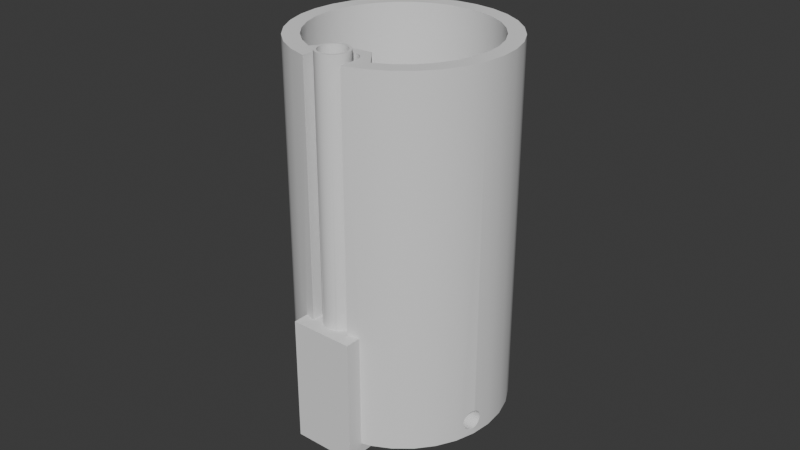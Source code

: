 # Source: can_backup.blend  (saved by Blender 4.3.34; exported with 4.5.12 LTS)
import bpy
from mathutils import Matrix  # noqa: F401  (used for matrix-valued properties, if any)

bpy.ops.wm.read_factory_settings(use_empty=True)
scene = bpy.context.scene
scene.name = 'Scene'

# ---- collections
col_collection = bpy.data.collections.new('Collection'); scene.collection.children.link(col_collection)
col_boolean_cutters = bpy.data.collections.new('boolean_cutters'); scene.collection.children.link(col_boolean_cutters)
col_boolean_cutters.hide_render = True
col_cutters = bpy.data.collections.new('Cutters'); scene.collection.children.link(col_cutters)
col_cutters.hide_render = True
col_don_tgetlost = bpy.data.collections.new("don'tgetlost"); scene.collection.children.link(col_don_tgetlost)

# ---- node groups
ng_smooth_by_angle_005 = bpy.data.node_groups.new('Smooth by Angle.005', 'GeometryNodeTree')
_s = ng_smooth_by_angle_005.interface.new_socket(name='Mesh', in_out='OUTPUT', socket_type='NodeSocketGeometry')
_s = ng_smooth_by_angle_005.interface.new_socket(name='Mesh', in_out='INPUT', socket_type='NodeSocketGeometry')
_s = ng_smooth_by_angle_005.interface.new_socket(name='Angle', in_out='INPUT', socket_type='NodeSocketFloat')
_s.subtype = 'ANGLE'
_s.default_value = 0.5236
_s.min_value = 0.0
_s.max_value = 3.142
_s.description = 'Maximum face angle for smooth edges'
_s = ng_smooth_by_angle_005.interface.new_socket(name='Ignore Sharpness', in_out='INPUT', socket_type='NodeSocketBool')
_s.force_non_field = True
ng_smooth_by_angle_005.description = 'Set the sharpness of mesh edges based on the angle between the neighboring faces'
_N = ng_smooth_by_angle_005.nodes; _L = ng_smooth_by_angle_005.links
n0 = _N.new('GeometryNodeSetShadeSmooth'); n0.name = 'Set Shade Smooth'; n0.location = (120, -80)
n0.domain = 'EDGE'
n1 = _N.new('GeometryNodeSetShadeSmooth'); n1.name = 'Set Shade Smooth.001'; n1.location = (300, -80)
n2 = _N.new('NodeGroupOutput'); n2.name = 'Group Output'; n2.location = (480, -80)
n3 = _N.new('GeometryNodeInputMeshEdgeAngle'); n3.name = 'Edge Angle'; n3.location = (-440, -240)
n4 = _N.new('NodeGroupInput'); n4.name = 'Group Input'; n4.location = (-80, -80)
n5 = _N.new('GeometryNodeInputEdgeSmooth'); n5.name = 'Is Edge Smooth'; n5.location = (-260, -120)
n6 = _N.new('GeometryNodeInputShadeSmooth'); n6.name = 'Is Shade Smooth'; n6.location = (-440, -397)
n7 = _N.new('FunctionNodeCompare'); n7.name = 'Compare'; n7.location = (-260, -260)
n7.operation = 'LESS_EQUAL'
n7.inputs[6].default_value = (0.0, 0.0, 0.0, 0.0)
n7.inputs[7].default_value = (0.0, 0.0, 0.0, 0.0)
n8 = _N.new('FunctionNodeBooleanMath'); n8.name = 'Boolean Math.001'; n8.location = (-80, -260)
n9 = _N.new('NodeGroupInput'); n9.name = 'Group Input.001'; n9.location = (-440, -329)
n10 = _N.new('NodeGroupInput'); n10.name = 'Group Input.002'; n10.location = (-259, -189)
n11 = _N.new('FunctionNodeBooleanMath'); n11.name = 'Boolean Math'; n11.location = (-80, -149)
n11.operation = 'OR'
n12 = _N.new('FunctionNodeBooleanMath'); n12.name = 'Boolean Math.002'; n12.location = (-260, -380)
n12.operation = 'OR'
n13 = _N.new('NodeGroupInput'); n13.name = 'Group Input.003'; n13.location = (-440, -460)
_L.new(n3.outputs[0], n7.inputs[0])
_L.new(n1.outputs[0], n2.inputs[0])
_L.new(n9.outputs[1], n7.inputs[1])
_L.new(n7.outputs[0], n8.inputs[0])
_L.new(n4.outputs[0], n0.inputs[0])
_L.new(n0.outputs[0], n1.inputs[0])
_L.new(n8.outputs[0], n0.inputs[2])
_L.new(n10.outputs[2], n11.inputs[1])
_L.new(n5.outputs[0], n11.inputs[0])
_L.new(n11.outputs[0], n0.inputs[1])
_L.new(n13.outputs[2], n12.inputs[1])
_L.new(n6.outputs[0], n12.inputs[0])
_L.new(n12.outputs[0], n8.inputs[1])
n2.is_active_output = True
ng_smooth_by_angle_006 = bpy.data.node_groups.new('Smooth by Angle.006', 'GeometryNodeTree')
_s = ng_smooth_by_angle_006.interface.new_socket(name='Mesh', in_out='OUTPUT', socket_type='NodeSocketGeometry')
_s = ng_smooth_by_angle_006.interface.new_socket(name='Mesh', in_out='INPUT', socket_type='NodeSocketGeometry')
_s = ng_smooth_by_angle_006.interface.new_socket(name='Angle', in_out='INPUT', socket_type='NodeSocketFloat')
_s.subtype = 'ANGLE'
_s.default_value = 0.5236
_s.min_value = 0.0
_s.max_value = 3.142
_s.description = 'Maximum face angle for smooth edges'
_s = ng_smooth_by_angle_006.interface.new_socket(name='Ignore Sharpness', in_out='INPUT', socket_type='NodeSocketBool')
_s.force_non_field = True
ng_smooth_by_angle_006.description = 'Set the sharpness of mesh edges based on the angle between the neighboring faces'
_N = ng_smooth_by_angle_006.nodes; _L = ng_smooth_by_angle_006.links
n0 = _N.new('GeometryNodeSetShadeSmooth'); n0.name = 'Set Shade Smooth'; n0.location = (120, -80)
n0.domain = 'EDGE'
n1 = _N.new('GeometryNodeSetShadeSmooth'); n1.name = 'Set Shade Smooth.001'; n1.location = (300, -80)
n2 = _N.new('NodeGroupOutput'); n2.name = 'Group Output'; n2.location = (480, -80)
n3 = _N.new('GeometryNodeInputMeshEdgeAngle'); n3.name = 'Edge Angle'; n3.location = (-440, -240)
n4 = _N.new('NodeGroupInput'); n4.name = 'Group Input'; n4.location = (-80, -80)
n5 = _N.new('GeometryNodeInputEdgeSmooth'); n5.name = 'Is Edge Smooth'; n5.location = (-260, -120)
n6 = _N.new('GeometryNodeInputShadeSmooth'); n6.name = 'Is Shade Smooth'; n6.location = (-440, -397)
n7 = _N.new('FunctionNodeCompare'); n7.name = 'Compare'; n7.location = (-260, -260)
n7.operation = 'LESS_EQUAL'
n7.inputs[6].default_value = (0.0, 0.0, 0.0, 0.0)
n7.inputs[7].default_value = (0.0, 0.0, 0.0, 0.0)
n8 = _N.new('FunctionNodeBooleanMath'); n8.name = 'Boolean Math.001'; n8.location = (-80, -260)
n9 = _N.new('NodeGroupInput'); n9.name = 'Group Input.001'; n9.location = (-440, -329)
n10 = _N.new('NodeGroupInput'); n10.name = 'Group Input.002'; n10.location = (-259, -189)
n11 = _N.new('FunctionNodeBooleanMath'); n11.name = 'Boolean Math'; n11.location = (-80, -149)
n11.operation = 'OR'
n12 = _N.new('FunctionNodeBooleanMath'); n12.name = 'Boolean Math.002'; n12.location = (-260, -380)
n12.operation = 'OR'
n13 = _N.new('NodeGroupInput'); n13.name = 'Group Input.003'; n13.location = (-440, -460)
_L.new(n3.outputs[0], n7.inputs[0])
_L.new(n1.outputs[0], n2.inputs[0])
_L.new(n9.outputs[1], n7.inputs[1])
_L.new(n7.outputs[0], n8.inputs[0])
_L.new(n4.outputs[0], n0.inputs[0])
_L.new(n0.outputs[0], n1.inputs[0])
_L.new(n8.outputs[0], n0.inputs[2])
_L.new(n10.outputs[2], n11.inputs[1])
_L.new(n5.outputs[0], n11.inputs[0])
_L.new(n11.outputs[0], n0.inputs[1])
_L.new(n13.outputs[2], n12.inputs[1])
_L.new(n6.outputs[0], n12.inputs[0])
_L.new(n12.outputs[0], n8.inputs[1])
n2.is_active_output = True
ng_smooth_by_angle = bpy.data.node_groups.new('Smooth by Angle', 'GeometryNodeTree')
_s = ng_smooth_by_angle.interface.new_socket(name='Mesh', in_out='OUTPUT', socket_type='NodeSocketGeometry')
_s = ng_smooth_by_angle.interface.new_socket(name='Mesh', in_out='INPUT', socket_type='NodeSocketGeometry')
_s = ng_smooth_by_angle.interface.new_socket(name='Angle', in_out='INPUT', socket_type='NodeSocketFloat')
_s.subtype = 'ANGLE'
_s.default_value = 0.5236
_s.min_value = 0.0
_s.max_value = 3.142
_s.description = 'Maximum face angle for smooth edges'
_s = ng_smooth_by_angle.interface.new_socket(name='Ignore Sharpness', in_out='INPUT', socket_type='NodeSocketBool')
_s.force_non_field = True
ng_smooth_by_angle.description = 'Set the sharpness of mesh edges based on the angle between the neighboring faces'
ng_smooth_by_angle.is_modifier = True
_N = ng_smooth_by_angle.nodes; _L = ng_smooth_by_angle.links
n0 = _N.new('GeometryNodeSetShadeSmooth'); n0.name = 'Set Shade Smooth'; n0.location = (120, -80)
n0.domain = 'EDGE'
n1 = _N.new('GeometryNodeSetShadeSmooth'); n1.name = 'Set Shade Smooth.001'; n1.location = (300, -80)
n2 = _N.new('NodeGroupOutput'); n2.name = 'Group Output'; n2.location = (480, -80)
n3 = _N.new('GeometryNodeInputMeshEdgeAngle'); n3.name = 'Edge Angle'; n3.location = (-440, -240)
n4 = _N.new('NodeGroupInput'); n4.name = 'Group Input'; n4.location = (-80, -80)
n5 = _N.new('GeometryNodeInputEdgeSmooth'); n5.name = 'Is Edge Smooth'; n5.location = (-260, -120)
n6 = _N.new('GeometryNodeInputShadeSmooth'); n6.name = 'Is Shade Smooth'; n6.location = (-440, -397)
n7 = _N.new('FunctionNodeCompare'); n7.name = 'Compare'; n7.location = (-260, -260)
n7.operation = 'LESS_EQUAL'
n7.inputs[6].default_value = (0.0, 0.0, 0.0, 0.0)
n7.inputs[7].default_value = (0.0, 0.0, 0.0, 0.0)
n8 = _N.new('FunctionNodeBooleanMath'); n8.name = 'Boolean Math.001'; n8.location = (-80, -260)
n9 = _N.new('NodeGroupInput'); n9.name = 'Group Input.001'; n9.location = (-440, -329)
n10 = _N.new('NodeGroupInput'); n10.name = 'Group Input.002'; n10.location = (-259, -189)
n11 = _N.new('FunctionNodeBooleanMath'); n11.name = 'Boolean Math'; n11.location = (-80, -149)
n11.operation = 'OR'
n12 = _N.new('FunctionNodeBooleanMath'); n12.name = 'Boolean Math.002'; n12.location = (-260, -380)
n12.operation = 'OR'
n13 = _N.new('NodeGroupInput'); n13.name = 'Group Input.003'; n13.location = (-440, -460)
_L.new(n3.outputs[0], n7.inputs[0])
_L.new(n1.outputs[0], n2.inputs[0])
_L.new(n9.outputs[1], n7.inputs[1])
_L.new(n7.outputs[0], n8.inputs[0])
_L.new(n4.outputs[0], n0.inputs[0])
_L.new(n0.outputs[0], n1.inputs[0])
_L.new(n8.outputs[0], n0.inputs[2])
_L.new(n10.outputs[2], n11.inputs[1])
_L.new(n5.outputs[0], n11.inputs[0])
_L.new(n11.outputs[0], n0.inputs[1])
_L.new(n13.outputs[2], n12.inputs[1])
_L.new(n6.outputs[0], n12.inputs[0])
_L.new(n12.outputs[0], n8.inputs[1])
n2.is_active_output = True
ng_smooth_by_angle_004 = bpy.data.node_groups.new('Smooth by Angle.004', 'GeometryNodeTree')
_s = ng_smooth_by_angle_004.interface.new_socket(name='Mesh', in_out='OUTPUT', socket_type='NodeSocketGeometry')
_s = ng_smooth_by_angle_004.interface.new_socket(name='Mesh', in_out='INPUT', socket_type='NodeSocketGeometry')
_s = ng_smooth_by_angle_004.interface.new_socket(name='Angle', in_out='INPUT', socket_type='NodeSocketFloat')
_s.subtype = 'ANGLE'
_s.default_value = 0.5236
_s.min_value = 0.0
_s.max_value = 3.142
_s.description = 'Maximum face angle for smooth edges'
_s = ng_smooth_by_angle_004.interface.new_socket(name='Ignore Sharpness', in_out='INPUT', socket_type='NodeSocketBool')
_s.force_non_field = True
ng_smooth_by_angle_004.description = 'Set the sharpness of mesh edges based on the angle between the neighboring faces'
_N = ng_smooth_by_angle_004.nodes; _L = ng_smooth_by_angle_004.links
n0 = _N.new('GeometryNodeSetShadeSmooth'); n0.name = 'Set Shade Smooth'; n0.location = (120, -80)
n0.domain = 'EDGE'
n1 = _N.new('GeometryNodeSetShadeSmooth'); n1.name = 'Set Shade Smooth.001'; n1.location = (300, -80)
n2 = _N.new('NodeGroupOutput'); n2.name = 'Group Output'; n2.location = (480, -80)
n3 = _N.new('GeometryNodeInputMeshEdgeAngle'); n3.name = 'Edge Angle'; n3.location = (-440, -240)
n4 = _N.new('NodeGroupInput'); n4.name = 'Group Input'; n4.location = (-80, -80)
n5 = _N.new('GeometryNodeInputEdgeSmooth'); n5.name = 'Is Edge Smooth'; n5.location = (-260, -120)
n6 = _N.new('GeometryNodeInputShadeSmooth'); n6.name = 'Is Shade Smooth'; n6.location = (-440, -397)
n7 = _N.new('FunctionNodeCompare'); n7.name = 'Compare'; n7.location = (-260, -260)
n7.operation = 'LESS_EQUAL'
n7.inputs[6].default_value = (0.0, 0.0, 0.0, 0.0)
n7.inputs[7].default_value = (0.0, 0.0, 0.0, 0.0)
n8 = _N.new('FunctionNodeBooleanMath'); n8.name = 'Boolean Math.001'; n8.location = (-80, -260)
n9 = _N.new('NodeGroupInput'); n9.name = 'Group Input.001'; n9.location = (-440, -329)
n10 = _N.new('NodeGroupInput'); n10.name = 'Group Input.002'; n10.location = (-259, -189)
n11 = _N.new('FunctionNodeBooleanMath'); n11.name = 'Boolean Math'; n11.location = (-80, -149)
n11.operation = 'OR'
n12 = _N.new('FunctionNodeBooleanMath'); n12.name = 'Boolean Math.002'; n12.location = (-260, -380)
n12.operation = 'OR'
n13 = _N.new('NodeGroupInput'); n13.name = 'Group Input.003'; n13.location = (-440, -460)
_L.new(n3.outputs[0], n7.inputs[0])
_L.new(n1.outputs[0], n2.inputs[0])
_L.new(n9.outputs[1], n7.inputs[1])
_L.new(n7.outputs[0], n8.inputs[0])
_L.new(n4.outputs[0], n0.inputs[0])
_L.new(n0.outputs[0], n1.inputs[0])
_L.new(n8.outputs[0], n0.inputs[2])
_L.new(n10.outputs[2], n11.inputs[1])
_L.new(n5.outputs[0], n11.inputs[0])
_L.new(n11.outputs[0], n0.inputs[1])
_L.new(n13.outputs[2], n12.inputs[1])
_L.new(n6.outputs[0], n12.inputs[0])
_L.new(n12.outputs[0], n8.inputs[1])
n2.is_active_output = True
ng_smooth_by_angle_001 = bpy.data.node_groups.new('Smooth by Angle.001', 'GeometryNodeTree')
_s = ng_smooth_by_angle_001.interface.new_socket(name='Mesh', in_out='OUTPUT', socket_type='NodeSocketGeometry')
_s = ng_smooth_by_angle_001.interface.new_socket(name='Mesh', in_out='INPUT', socket_type='NodeSocketGeometry')
_s = ng_smooth_by_angle_001.interface.new_socket(name='Angle', in_out='INPUT', socket_type='NodeSocketFloat')
_s.subtype = 'ANGLE'
_s.default_value = 0.5236
_s.min_value = 0.0
_s.max_value = 3.142
_s.description = 'Maximum face angle for smooth edges'
_s = ng_smooth_by_angle_001.interface.new_socket(name='Ignore Sharpness', in_out='INPUT', socket_type='NodeSocketBool')
_s.force_non_field = True
ng_smooth_by_angle_001.description = 'Set the sharpness of mesh edges based on the angle between the neighboring faces'
_N = ng_smooth_by_angle_001.nodes; _L = ng_smooth_by_angle_001.links
n0 = _N.new('GeometryNodeSetShadeSmooth'); n0.name = 'Set Shade Smooth'; n0.location = (120, -80)
n0.domain = 'EDGE'
n1 = _N.new('GeometryNodeSetShadeSmooth'); n1.name = 'Set Shade Smooth.001'; n1.location = (300, -80)
n2 = _N.new('NodeGroupOutput'); n2.name = 'Group Output'; n2.location = (480, -80)
n3 = _N.new('GeometryNodeInputMeshEdgeAngle'); n3.name = 'Edge Angle'; n3.location = (-440, -240)
n4 = _N.new('NodeGroupInput'); n4.name = 'Group Input'; n4.location = (-80, -80)
n5 = _N.new('GeometryNodeInputEdgeSmooth'); n5.name = 'Is Edge Smooth'; n5.location = (-260, -120)
n6 = _N.new('GeometryNodeInputShadeSmooth'); n6.name = 'Is Shade Smooth'; n6.location = (-440, -397)
n7 = _N.new('FunctionNodeCompare'); n7.name = 'Compare'; n7.location = (-260, -260)
n7.operation = 'LESS_EQUAL'
n7.inputs[6].default_value = (0.0, 0.0, 0.0, 0.0)
n7.inputs[7].default_value = (0.0, 0.0, 0.0, 0.0)
n8 = _N.new('FunctionNodeBooleanMath'); n8.name = 'Boolean Math.001'; n8.location = (-80, -260)
n9 = _N.new('NodeGroupInput'); n9.name = 'Group Input.001'; n9.location = (-440, -329)
n10 = _N.new('NodeGroupInput'); n10.name = 'Group Input.002'; n10.location = (-259, -189)
n11 = _N.new('FunctionNodeBooleanMath'); n11.name = 'Boolean Math'; n11.location = (-80, -149)
n11.operation = 'OR'
n12 = _N.new('FunctionNodeBooleanMath'); n12.name = 'Boolean Math.002'; n12.location = (-260, -380)
n12.operation = 'OR'
n13 = _N.new('NodeGroupInput'); n13.name = 'Group Input.003'; n13.location = (-440, -460)
_L.new(n3.outputs[0], n7.inputs[0])
_L.new(n1.outputs[0], n2.inputs[0])
_L.new(n9.outputs[1], n7.inputs[1])
_L.new(n7.outputs[0], n8.inputs[0])
_L.new(n4.outputs[0], n0.inputs[0])
_L.new(n0.outputs[0], n1.inputs[0])
_L.new(n8.outputs[0], n0.inputs[2])
_L.new(n10.outputs[2], n11.inputs[1])
_L.new(n5.outputs[0], n11.inputs[0])
_L.new(n11.outputs[0], n0.inputs[1])
_L.new(n13.outputs[2], n12.inputs[1])
_L.new(n6.outputs[0], n12.inputs[0])
_L.new(n12.outputs[0], n8.inputs[1])
n2.is_active_output = True
ng_smooth_by_angle_002 = bpy.data.node_groups.new('Smooth by Angle.002', 'GeometryNodeTree')
_s = ng_smooth_by_angle_002.interface.new_socket(name='Mesh', in_out='OUTPUT', socket_type='NodeSocketGeometry')
_s = ng_smooth_by_angle_002.interface.new_socket(name='Mesh', in_out='INPUT', socket_type='NodeSocketGeometry')
_s = ng_smooth_by_angle_002.interface.new_socket(name='Angle', in_out='INPUT', socket_type='NodeSocketFloat')
_s.subtype = 'ANGLE'
_s.default_value = 0.5236
_s.min_value = 0.0
_s.max_value = 3.142
_s.description = 'Maximum face angle for smooth edges'
_s = ng_smooth_by_angle_002.interface.new_socket(name='Ignore Sharpness', in_out='INPUT', socket_type='NodeSocketBool')
_s.force_non_field = True
ng_smooth_by_angle_002.description = 'Set the sharpness of mesh edges based on the angle between the neighboring faces'
_N = ng_smooth_by_angle_002.nodes; _L = ng_smooth_by_angle_002.links
n0 = _N.new('GeometryNodeSetShadeSmooth'); n0.name = 'Set Shade Smooth'; n0.location = (120, -80)
n0.domain = 'EDGE'
n1 = _N.new('GeometryNodeSetShadeSmooth'); n1.name = 'Set Shade Smooth.001'; n1.location = (300, -80)
n2 = _N.new('NodeGroupOutput'); n2.name = 'Group Output'; n2.location = (480, -80)
n3 = _N.new('GeometryNodeInputMeshEdgeAngle'); n3.name = 'Edge Angle'; n3.location = (-440, -240)
n4 = _N.new('NodeGroupInput'); n4.name = 'Group Input'; n4.location = (-80, -80)
n5 = _N.new('GeometryNodeInputEdgeSmooth'); n5.name = 'Is Edge Smooth'; n5.location = (-260, -120)
n6 = _N.new('GeometryNodeInputShadeSmooth'); n6.name = 'Is Shade Smooth'; n6.location = (-440, -397)
n7 = _N.new('FunctionNodeCompare'); n7.name = 'Compare'; n7.location = (-260, -260)
n7.operation = 'LESS_EQUAL'
n7.inputs[6].default_value = (0.0, 0.0, 0.0, 0.0)
n7.inputs[7].default_value = (0.0, 0.0, 0.0, 0.0)
n8 = _N.new('FunctionNodeBooleanMath'); n8.name = 'Boolean Math.001'; n8.location = (-80, -260)
n9 = _N.new('NodeGroupInput'); n9.name = 'Group Input.001'; n9.location = (-440, -329)
n10 = _N.new('NodeGroupInput'); n10.name = 'Group Input.002'; n10.location = (-259, -189)
n11 = _N.new('FunctionNodeBooleanMath'); n11.name = 'Boolean Math'; n11.location = (-80, -149)
n11.operation = 'OR'
n12 = _N.new('FunctionNodeBooleanMath'); n12.name = 'Boolean Math.002'; n12.location = (-260, -380)
n12.operation = 'OR'
n13 = _N.new('NodeGroupInput'); n13.name = 'Group Input.003'; n13.location = (-440, -460)
_L.new(n3.outputs[0], n7.inputs[0])
_L.new(n1.outputs[0], n2.inputs[0])
_L.new(n9.outputs[1], n7.inputs[1])
_L.new(n7.outputs[0], n8.inputs[0])
_L.new(n4.outputs[0], n0.inputs[0])
_L.new(n0.outputs[0], n1.inputs[0])
_L.new(n8.outputs[0], n0.inputs[2])
_L.new(n10.outputs[2], n11.inputs[1])
_L.new(n5.outputs[0], n11.inputs[0])
_L.new(n11.outputs[0], n0.inputs[1])
_L.new(n13.outputs[2], n12.inputs[1])
_L.new(n6.outputs[0], n12.inputs[0])
_L.new(n12.outputs[0], n8.inputs[1])
n2.is_active_output = True
ng_smooth_by_angle_003 = bpy.data.node_groups.new('Smooth by Angle.003', 'GeometryNodeTree')
_s = ng_smooth_by_angle_003.interface.new_socket(name='Mesh', in_out='OUTPUT', socket_type='NodeSocketGeometry')
_s = ng_smooth_by_angle_003.interface.new_socket(name='Mesh', in_out='INPUT', socket_type='NodeSocketGeometry')
_s = ng_smooth_by_angle_003.interface.new_socket(name='Angle', in_out='INPUT', socket_type='NodeSocketFloat')
_s.subtype = 'ANGLE'
_s.default_value = 0.5236
_s.min_value = 0.0
_s.max_value = 3.142
_s.description = 'Maximum face angle for smooth edges'
_s = ng_smooth_by_angle_003.interface.new_socket(name='Ignore Sharpness', in_out='INPUT', socket_type='NodeSocketBool')
_s.force_non_field = True
ng_smooth_by_angle_003.description = 'Set the sharpness of mesh edges based on the angle between the neighboring faces'
_N = ng_smooth_by_angle_003.nodes; _L = ng_smooth_by_angle_003.links
n0 = _N.new('GeometryNodeSetShadeSmooth'); n0.name = 'Set Shade Smooth'; n0.location = (120, -80)
n0.domain = 'EDGE'
n1 = _N.new('GeometryNodeSetShadeSmooth'); n1.name = 'Set Shade Smooth.001'; n1.location = (300, -80)
n2 = _N.new('NodeGroupOutput'); n2.name = 'Group Output'; n2.location = (480, -80)
n3 = _N.new('GeometryNodeInputMeshEdgeAngle'); n3.name = 'Edge Angle'; n3.location = (-440, -240)
n4 = _N.new('NodeGroupInput'); n4.name = 'Group Input'; n4.location = (-80, -80)
n5 = _N.new('GeometryNodeInputEdgeSmooth'); n5.name = 'Is Edge Smooth'; n5.location = (-260, -120)
n6 = _N.new('GeometryNodeInputShadeSmooth'); n6.name = 'Is Shade Smooth'; n6.location = (-440, -397)
n7 = _N.new('FunctionNodeCompare'); n7.name = 'Compare'; n7.location = (-260, -260)
n7.operation = 'LESS_EQUAL'
n7.inputs[6].default_value = (0.0, 0.0, 0.0, 0.0)
n7.inputs[7].default_value = (0.0, 0.0, 0.0, 0.0)
n8 = _N.new('FunctionNodeBooleanMath'); n8.name = 'Boolean Math.001'; n8.location = (-80, -260)
n9 = _N.new('NodeGroupInput'); n9.name = 'Group Input.001'; n9.location = (-440, -329)
n10 = _N.new('NodeGroupInput'); n10.name = 'Group Input.002'; n10.location = (-259, -189)
n11 = _N.new('FunctionNodeBooleanMath'); n11.name = 'Boolean Math'; n11.location = (-80, -149)
n11.operation = 'OR'
n12 = _N.new('FunctionNodeBooleanMath'); n12.name = 'Boolean Math.002'; n12.location = (-260, -380)
n12.operation = 'OR'
n13 = _N.new('NodeGroupInput'); n13.name = 'Group Input.003'; n13.location = (-440, -460)
_L.new(n3.outputs[0], n7.inputs[0])
_L.new(n1.outputs[0], n2.inputs[0])
_L.new(n9.outputs[1], n7.inputs[1])
_L.new(n7.outputs[0], n8.inputs[0])
_L.new(n4.outputs[0], n0.inputs[0])
_L.new(n0.outputs[0], n1.inputs[0])
_L.new(n8.outputs[0], n0.inputs[2])
_L.new(n10.outputs[2], n11.inputs[1])
_L.new(n5.outputs[0], n11.inputs[0])
_L.new(n11.outputs[0], n0.inputs[1])
_L.new(n13.outputs[2], n12.inputs[1])
_L.new(n6.outputs[0], n12.inputs[0])
_L.new(n12.outputs[0], n8.inputs[1])
n2.is_active_output = True

# ---- world
world_world = bpy.data.worlds.new('World'); scene.world = world_world
world_world.use_nodes = True; world_world.node_tree.nodes.clear()
_N = world_world.node_tree.nodes; _L = world_world.node_tree.links
n0 = _N.new('ShaderNodeOutputWorld'); n0.name = 'World Output'; n0.location = (300, 300)
n1 = _N.new('ShaderNodeBackground'); n1.name = 'Background'; n1.location = (10, 300)
n1.inputs[0].default_value = (0.05088, 0.05088, 0.05088, 1.0)
_L.new(n1.outputs[0], n0.inputs[0])
n0.is_active_output = True
world_world.color = (0.05088, 0.05088, 0.05088)
world_world.sun_shadow_jitter_overblur = 0.0

# ---- meshes
me_cylinder_001 = bpy.data.meshes.new('Cylinder.001')
me_cylinder_001.from_pydata([(0.0, 0.033, -0.0575), (0.0, 0.02798, 0.0575), (0.006438, 0.03237, -0.0575), (0.005458, 0.02744, 0.0575), (0.01263, 0.03049, -0.0575), (0.01071, 0.02585, 0.0575), (0.01833, 0.02744, -0.0575), (0.01554, 0.02326, 0.0575), (0.02333, 0.02333, -0.0575), (0.01978, 0.01978, 0.0575), (0.02744, 0.01833, -0.0575), (0.02326, 0.01554, 0.0575), (0.03049, 0.01263, -0.0575), (0.02585, 0.01071, 0.0575), (0.03237, 0.006438, -0.0575), (0.02744, 0.005458, 0.0575), (0.033, 0.0, -0.0575), (0.02798, 0.0, 0.0575), (0.03237, -0.006438, -0.0575), (0.02744, -0.005458, 0.0575), (0.03049, -0.01263, -0.0575), (0.02585, -0.01071, 0.0575), (0.02744, -0.01833, -0.0575), (0.02326, -0.01554, 0.0575), (0.02333, -0.02333, -0.0575), (0.01978, -0.01978, 0.0575), (0.01833, -0.02744, -0.0575), (0.01554, -0.02326, 0.0575), (0.01263, -0.03049, -0.0575), (0.01071, -0.02585, 0.0575), (0.006438, -0.03237, -0.0575), (0.005458, -0.01944, 0.0575), (0.0, -0.033, -0.0575), (0.0, -0.01998, 0.0575), (-0.006438, -0.03237, -0.0575), (-0.005458, -0.01944, 0.0575), (-0.01263, -0.03049, -0.0575), (-0.01071, -0.02585, 0.0575), (-0.01833, -0.02744, -0.0575), (-0.01554, -0.02326, 0.0575), (-0.02333, -0.02333, -0.0575), (-0.01978, -0.01978, 0.0575), (-0.02744, -0.01833, -0.0575), (-0.02326, -0.01554, 0.0575), (-0.03049, -0.01263, -0.0575), (-0.02585, -0.01071, 0.0575), (-0.03237, -0.006438, -0.0575), (-0.02744, -0.005458, 0.0575), (-0.033, 0.0, -0.0575), (-0.02798, 0.0, 0.0575), (-0.03237, 0.006438, -0.0575), (-0.02744, 0.005458, 0.0575), (-0.03049, 0.01263, -0.0575), (-0.02585, 0.01071, 0.0575), (-0.02744, 0.01833, -0.0575), (-0.02326, 0.01554, 0.0575), (-0.02333, 0.02333, -0.0575), (-0.01978, 0.01978, 0.0575), (-0.01833, 0.02744, -0.0575), (-0.01554, 0.02326, 0.0575), (-0.01263, 0.03049, -0.0575), (-0.01071, 0.02585, 0.0575), (-0.006438, 0.03237, -0.0575), (-0.005458, 0.02744, 0.0575), (0.006438, 0.03237, 0.0575), (0.0, 0.033, 0.0575), (0.01263, 0.03049, 0.0575), (0.01833, 0.02744, 0.0575), (0.02333, 0.02333, 0.0575), (0.02744, 0.01833, 0.0575), (0.03049, 0.01263, 0.0575), (0.03237, 0.006438, 0.0575), (0.033, 0.0, 0.0575), (0.03237, -0.006438, 0.0575), (0.03049, -0.01263, 0.0575), (0.02744, -0.01833, 0.0575), (0.02333, -0.02333, 0.0575), (0.01833, -0.02744, 0.0575), (0.01263, -0.03049, 0.0575), (0.006438, -0.03237, 0.0575), (0.0, -0.033, 0.0575), (-0.006438, -0.03237, 0.0575), (-0.01263, -0.03049, 0.0575), (-0.01833, -0.02744, 0.0575), (-0.02333, -0.02333, 0.0575), (-0.02744, -0.01833, 0.0575), (-0.03049, -0.01263, 0.0575), (-0.03237, -0.006438, 0.0575), (-0.033, 0.0, 0.0575), (-0.03237, 0.006438, 0.0575), (-0.03049, 0.01263, 0.0575), (-0.02744, 0.01833, 0.0575), (-0.02333, 0.02333, 0.0575), (-0.01833, 0.02744, 0.0575), (-0.01263, 0.03049, 0.0575), (-0.006438, 0.03237, 0.0575), (0.005458, 0.02744, -0.04485), (9.828e-09, 0.02798, -0.04485), (0.01071, 0.02585, -0.04485), (0.01554, 0.02326, -0.04485), (0.01978, 0.01978, -0.04485), (0.02326, 0.01554, -0.04485), (0.02585, 0.01071, -0.04485), (0.02744, 0.005458, -0.04485), (0.02798, -2.125e-16, -0.04485), (0.02744, -0.005458, -0.04485), (0.02585, -0.01071, -0.04485), (0.02326, -0.01554, -0.04485), (0.01978, -0.01978, -0.04485), (0.01554, -0.02326, -0.04485), (0.01071, -0.02585, -0.04485), (0.005458, -0.01944, -0.04485), (9.828e-09, -0.01998, -0.04485), (-0.005458, -0.01944, -0.04485), (-0.01071, -0.02585, -0.04485), (-0.01554, -0.02326, -0.04485), (-0.01978, -0.01978, -0.04485), (-0.02326, -0.01554, -0.04485), (-0.02585, -0.01071, -0.04485), (-0.02744, -0.005458, -0.04485), (-0.02798, -2.125e-16, -0.04485), (-0.02744, 0.005458, -0.04485), (-0.02585, 0.01071, -0.04485), (-0.02326, 0.01554, -0.04485), (-0.01978, 0.01978, -0.04485), (-0.01554, 0.02326, -0.04485), (-0.01071, 0.02585, -0.04485), (-0.005458, 0.02744, -0.04485)], [], [(0, 65, 64, 2), (2, 64, 66, 4), (4, 66, 67, 6), (6, 67, 68, 8), (8, 68, 69, 10), (10, 69, 70, 12), (12, 70, 71, 14), (14, 71, 72, 16), (16, 72, 73, 18), (18, 73, 74, 20), (20, 74, 75, 22), (22, 75, 76, 24), (24, 76, 77, 26), (26, 77, 78, 28), (28, 78, 79, 30), (30, 79, 80, 32), (32, 80, 81, 34), (34, 81, 82, 36), (36, 82, 83, 38), (38, 83, 84, 40), (40, 84, 85, 42), (42, 85, 86, 44), (44, 86, 87, 46), (46, 87, 88, 48), (48, 88, 89, 50), (50, 89, 90, 52), (52, 90, 91, 54), (54, 91, 92, 56), (56, 92, 93, 58), (58, 93, 94, 60), (31, 29, 110, 111), (60, 94, 95, 62), (62, 95, 65, 0), (0, 2, 4, 6, 8, 10, 12, 14, 16, 18, 20, 22, 24, 26, 28, 30, 32, 34, 36, 38, 40, 42, 44, 46, 48, 50, 52, 54, 56, 58, 60, 62), (1, 3, 64, 65), (3, 5, 66, 64), (5, 7, 67, 66), (7, 9, 68, 67), (9, 11, 69, 68), (11, 13, 70, 69), (13, 15, 71, 70), (15, 17, 72, 71), (17, 19, 73, 72), (19, 21, 74, 73), (21, 23, 75, 74), (23, 25, 76, 75), (25, 27, 77, 76), (27, 29, 78, 77), (29, 31, 79, 78), (31, 33, 80, 79), (33, 35, 81, 80), (35, 37, 82, 81), (37, 39, 83, 82), (39, 41, 84, 83), (41, 43, 85, 84), (43, 45, 86, 85), (45, 47, 87, 86), (47, 49, 88, 87), (49, 51, 89, 88), (51, 53, 90, 89), (53, 55, 91, 90), (55, 57, 92, 91), (57, 59, 93, 92), (59, 61, 94, 93), (61, 63, 95, 94), (63, 1, 65, 95), (96, 97, 127, 126, 125, 124, 123, 122, 121, 120, 119, 118, 117, 116, 115, 114, 113, 112, 111, 110, 109, 108, 107, 106, 105, 104, 103, 102, 101, 100, 99, 98), (5, 3, 96, 98), (59, 57, 124, 125), (33, 31, 111, 112), (7, 5, 98, 99), (61, 59, 125, 126), (35, 33, 112, 113), (9, 7, 99, 100), (63, 61, 126, 127), (37, 35, 113, 114), (11, 9, 100, 101), (1, 63, 127, 97), (39, 37, 114, 115), (13, 11, 101, 102), (41, 39, 115, 116), (15, 13, 102, 103), (43, 41, 116, 117), (17, 15, 103, 104), (45, 43, 117, 118), (19, 17, 104, 105), (47, 45, 118, 119), (21, 19, 105, 106), (49, 47, 119, 120), (23, 21, 106, 107), (51, 49, 120, 121), (25, 23, 107, 108), (53, 51, 121, 122), (27, 25, 108, 109), (55, 53, 122, 123), (29, 27, 109, 110), (3, 1, 97, 96), (57, 55, 123, 124)])
me_cylinder_001.polygons.foreach_set('use_smooth', [True] * 98)
_uv = me_cylinder_001.uv_layers.new(name='UVMap')
_uv.uv.foreach_set('vector', [1.0, 0.5, 1.0, 1.0, 0.9688, 1.0, 0.9688, 0.5, 0.9688, 0.5, 0.9688, 1.0, 0.9375, 1.0, 0.9375, 0.5, 0.9375, 0.5, 0.9375, 1.0, 0.9062, 1.0, 0.9062, 0.5, 0.9062, 0.5, 0.9062, 1.0, 0.875, 1.0, 0.875, 0.5, 0.875, 0.5, 0.875, 1.0, 0.8438, 1.0, 0.8438, 0.5, 0.8438, 0.5, 0.8438, 1.0, 0.8125, 1.0, 0.8125, 0.5, 0.8125, 0.5, 0.8125, 1.0, 0.7812, 1.0, 0.7812, 0.5, 0.7812, 0.5, 0.7812, 1.0, 0.75, 1.0, 0.75, 0.5, 0.75, 0.5, 0.75, 1.0, 0.7188, 1.0, 0.7188, 0.5, 0.7188, 0.5, 0.7188, 1.0, 0.6875, 1.0, 0.6875, 0.5, 0.6875, 0.5, 0.6875, 1.0, 0.6562, 1.0, 0.6562, 0.5, 0.6562, 0.5, 0.6562, 1.0, 0.625, 1.0, 0.625, 0.5, 0.625, 0.5, 0.625, 1.0, 0.5938, 1.0, 0.5938, 0.5, 0.5938, 0.5, 0.5938, 1.0, 0.5625, 1.0, 0.5625, 0.5, 0.5625, 0.5, 0.5625, 1.0, 0.5312, 1.0, 0.5312, 0.5, 0.5312, 0.5, 0.5312, 1.0, 0.5, 1.0, 0.5, 0.5, 0.5, 0.5, 0.5, 1.0, 0.4688, 1.0, 0.4688, 0.5, 0.4688, 0.5, 0.4688, 1.0, 0.4375, 1.0, 0.4375, 0.5, 0.4375, 0.5, 0.4375, 1.0, 0.4062, 1.0, 0.4062, 0.5, 0.4062, 0.5, 0.4062, 1.0, 0.375, 1.0, 0.375, 0.5, 0.375, 0.5, 0.375, 1.0, 0.3438, 1.0, 0.3438, 0.5, 0.3438, 0.5, 0.3438, 1.0, 0.3125, 1.0, 0.3125, 0.5, 0.3125, 0.5, 0.3125, 1.0, 0.2812, 1.0, 0.2812, 0.5, 0.2812, 0.5, 0.2812, 1.0, 0.25, 1.0, 0.25, 0.5, 0.25, 0.5, 0.25, 1.0, 0.2188, 1.0, 0.2188, 0.5, 0.2188, 0.5, 0.2188, 1.0, 0.1875, 1.0, 0.1875, 0.5, 0.1875, 0.5, 0.1875, 1.0, 0.1562, 1.0, 0.1562, 0.5, 0.1562, 0.5, 0.1562, 1.0, 0.125, 1.0, 0.125, 0.5, 0.125, 0.5, 0.125, 1.0, 0.09375, 1.0, 0.09375, 0.5, 0.09375, 0.5, 0.09375, 1.0, 0.0625, 1.0, 0.0625, 0.5, 0.2897, 0.05045, 0.3279, 0.06203, 0.3279, 0.06203, 0.2897, 0.05045, 0.0625, 0.5, 0.0625, 1.0, 0.03125, 1.0, 0.03125, 0.5, 0.03125, 0.5, 0.03125, 1.0, 0.0, 1.0, 0.0, 0.5, 0.75, 0.49, 0.7968, 0.4854, 0.8418, 0.4717, 0.8833, 0.4496, 0.9197, 0.4197, 0.9496, 0.3833, 0.9717, 0.3418, 0.9854, 0.2968, 0.99, 0.25, 0.9854, 0.2032, 0.9717, 0.1582, 0.9496, 0.1167, 0.9197, 0.08029, 0.8833, 0.05045, 0.8418, 0.02827, 0.7968, 0.01461, 0.75, 0.01, 0.7032, 0.01461, 0.6582, 0.02827, 0.6167, 0.05045, 0.5803, 0.08029, 0.5504, 0.1167, 0.5283, 0.1582, 0.5146, 0.2032, 0.51, 0.25, 0.5146, 0.2968, 0.5283, 0.3418, 0.5504, 0.3833, 0.5803, 0.4197, 0.6167, 0.4496, 0.6582, 0.4717, 0.7032, 0.4854, 0.25, 0.4535, 0.2897, 0.4496, 0.2968, 0.4854, 0.25, 0.49, 0.2897, 0.4496, 0.3279, 0.438, 0.3418, 0.4717, 0.2968, 0.4854, 0.3279, 0.438, 0.363, 0.4192, 0.3833, 0.4496, 0.3418, 0.4717, 0.363, 0.4192, 0.3939, 0.3939, 0.4197, 0.4197, 0.3833, 0.4496, 0.3939, 0.3939, 0.4192, 0.363, 0.4496, 0.3833, 0.4197, 0.4197, 0.4192, 0.363, 0.438, 0.3279, 0.4717, 0.3418, 0.4496, 0.3833, 0.438, 0.3279, 0.4496, 0.2897, 0.4854, 0.2968, 0.4717, 0.3418, 0.4496, 0.2897, 0.4535, 0.25, 0.49, 0.25, 0.4854, 0.2968, 0.4535, 0.25, 0.4496, 0.2103, 0.4854, 0.2032, 0.49, 0.25, 0.4496, 0.2103, 0.438, 0.1721, 0.4717, 0.1582, 0.4854, 0.2032, 0.438, 0.1721, 0.4192, 0.137, 0.4496, 0.1167, 0.4717, 0.1582, 0.4192, 0.137, 0.3939, 0.1061, 0.4197, 0.08029, 0.4496, 0.1167, 0.3939, 0.1061, 0.363, 0.08083, 0.3833, 0.05045, 0.4197, 0.08029, 0.363, 0.08083, 0.3279, 0.06203, 0.3418, 0.02827, 0.3833, 0.05045, 0.3279, 0.06203, 0.2897, 0.05045, 0.2968, 0.01461, 0.3418, 0.02827, 0.2897, 0.05045, 0.25, 0.04654, 0.25, 0.01, 0.2968, 0.01461, 0.25, 0.04654, 0.2103, 0.05045, 0.2032, 0.01461, 0.25, 0.01, 0.2103, 0.05045, 0.1721, 0.06203, 0.1582, 0.02827, 0.2032, 0.01461, 0.1721, 0.06203, 0.137, 0.08083, 0.1167, 0.05045, 0.1582, 0.02827, 0.137, 0.08083, 0.1061, 0.1061, 0.08029, 0.08029, 0.1167, 0.05045, 0.1061, 0.1061, 0.08083, 0.137, 0.05045, 0.1167, 0.08029, 0.08029, 0.08083, 0.137, 0.06203, 0.1721, 0.02827, 0.1582, 0.05045, 0.1167, 0.06203, 0.1721, 0.05045, 0.2103, 0.01461, 0.2032, 0.02827, 0.1582, 0.05045, 0.2103, 0.04654, 0.25, 0.01, 0.25, 0.01461, 0.2032, 0.04654, 0.25, 0.05045, 0.2897, 0.01461, 0.2968, 0.01, 0.25, 0.05045, 0.2897, 0.06203, 0.3279, 0.02827, 0.3418, 0.01461, 0.2968, 0.06203, 0.3279, 0.08083, 0.363, 0.05045, 0.3833, 0.02827, 0.3418, 0.08083, 0.363, 0.1061, 0.3939, 0.08029, 0.4197, 0.05045, 0.3833, 0.1061, 0.3939, 0.137, 0.4192, 0.1167, 0.4496, 0.08029, 0.4197, 0.137, 0.4192, 0.1721, 0.438, 0.1582, 0.4717, 0.1167, 0.4496, 0.1721, 0.438, 0.2103, 0.4496, 0.2032, 0.4854, 0.1582, 0.4717, 0.2103, 0.4496, 0.25, 0.4535, 0.25, 0.49, 0.2032, 0.4854, 0.2897, 0.4496, 0.25, 0.4535, 0.2103, 0.4496, 0.1721, 0.438, 0.137, 0.4192, 0.1061, 0.3939, 0.08083, 0.363, 0.06203, 0.3279, 0.05045, 0.2897, 0.04654, 0.25, 0.05045, 0.2103, 0.06203, 0.1721, 0.08083, 0.137, 0.1061, 0.1061, 0.137, 0.08083, 0.1721, 0.06203, 0.2103, 0.05045, 0.25, 0.04654, 0.2897, 0.05045, 0.3279, 0.06203, 0.363, 0.08083, 0.3939, 0.1061, 0.4192, 0.137, 0.438, 0.1721, 0.4496, 0.2103, 0.4535, 0.25, 0.4496, 0.2897, 0.438, 0.3279, 0.4192, 0.363, 0.3939, 0.3939, 0.363, 0.4192, 0.3279, 0.438, 0.3279, 0.438, 0.2897, 0.4496, 0.2897, 0.4496, 0.3279, 0.438, 0.137, 0.4192, 0.1061, 0.3939, 0.1061, 0.3939, 0.137, 0.4192, 0.25, 0.04654, 0.2897, 0.05045, 0.2897, 0.05045, 0.25, 0.04654, 0.363, 0.4192, 0.3279, 0.438, 0.3279, 0.438, 0.363, 0.4192, 0.1721, 0.438, 0.137, 0.4192, 0.137, 0.4192, 0.1721, 0.438, 0.2103, 0.05045, 0.25, 0.04654, 0.25, 0.04654, 0.2103, 0.05045, 0.3939, 0.3939, 0.363, 0.4192, 0.363, 0.4192, 0.3939, 0.3939, 0.2103, 0.4496, 0.1721, 0.438, 0.1721, 0.438, 0.2103, 0.4496, 0.1721, 0.06203, 0.2103, 0.05045, 0.2103, 0.05045, 0.1721, 0.06203, 0.4192, 0.363, 0.3939, 0.3939, 0.3939, 0.3939, 0.4192, 0.363, 0.25, 0.4535, 0.2103, 0.4496, 0.2103, 0.4496, 0.25, 0.4535, 0.137, 0.08083, 0.1721, 0.06203, 0.1721, 0.06203, 0.137, 0.08083, 0.438, 0.3279, 0.4192, 0.363, 0.4192, 0.363, 0.438, 0.3279, 0.1061, 0.1061, 0.137, 0.08083, 0.137, 0.08083, 0.1061, 0.1061, 0.4496, 0.2897, 0.438, 0.3279, 0.438, 0.3279, 0.4496, 0.2897, 0.08083, 0.137, 0.1061, 0.1061, 0.1061, 0.1061, 0.08083, 0.137, 0.4535, 0.25, 0.4496, 0.2897, 0.4496, 0.2897, 0.4535, 0.25, 0.06203, 0.1721, 0.08083, 0.137, 0.08083, 0.137, 0.06203, 0.1721, 0.4496, 0.2103, 0.4535, 0.25, 0.4535, 0.25, 0.4496, 0.2103, 0.05045, 0.2103, 0.06203, 0.1721, 0.06203, 0.1721, 0.05045, 0.2103, 0.438, 0.1721, 0.4496, 0.2103, 0.4496, 0.2103, 0.438, 0.1721, 0.04654, 0.25, 0.05045, 0.2103, 0.05045, 0.2103, 0.04654, 0.25, 0.4192, 0.137, 0.438, 0.1721, 0.438, 0.1721, 0.4192, 0.137, 0.05045, 0.2897, 0.04654, 0.25, 0.04654, 0.25, 0.05045, 0.2897, 0.3939, 0.1061, 0.4192, 0.137, 0.4192, 0.137, 0.3939, 0.1061, 0.06203, 0.3279, 0.05045, 0.2897, 0.05045, 0.2897, 0.06203, 0.3279, 0.363, 0.08083, 0.3939, 0.1061, 0.3939, 0.1061, 0.363, 0.08083, 0.08083, 0.363, 0.06203, 0.3279, 0.06203, 0.3279, 0.08083, 0.363, 0.3279, 0.06203, 0.363, 0.08083, 0.363, 0.08083, 0.3279, 0.06203, 0.2897, 0.4496, 0.25, 0.4535, 0.25, 0.4535, 0.2897, 0.4496, 0.1061, 0.3939, 0.08083, 0.363, 0.08083, 0.363, 0.1061, 0.3939])
me_cylinder_001.update()
me_cylinder_002 = bpy.data.meshes.new('Cylinder.002')
me_cylinder_002.from_pydata([(0.0, 0.005, -0.0575), (0.0, 0.005, 0.0575), (0.0009755, 0.004904, -0.0575), (0.0009755, 0.004904, 0.0575), (0.001913, 0.004619, -0.0575), (0.001913, 0.004619, 0.0575), (0.002778, 0.004157, -0.0575), (0.002778, 0.004157, 0.0575), (0.003536, 0.003536, -0.0575), (0.003536, 0.003536, 0.0575), (0.004157, 0.002778, -0.0575), (0.004157, 0.002778, 0.0575), (0.004619, 0.001913, -0.0575), (0.004619, 0.001913, 0.0575), (0.004904, 0.0009755, -0.0575), (0.004904, 0.0009755, 0.0575), (0.005, 0.0, -0.0575), (0.005, 0.0, 0.0575), (0.004904, -0.0009755, -0.0575), (0.004904, -0.0009755, 0.0575), (0.004619, -0.001913, -0.0575), (0.004619, -0.001913, 0.0575), (0.004157, -0.002778, -0.0575), (0.004157, -0.002778, 0.0575), (0.003536, -0.003536, -0.0575), (0.003536, -0.003536, 0.0575), (0.002778, -0.004157, -0.0575), (0.002778, -0.004157, 0.0575), (0.001913, -0.004619, -0.0575), (0.001913, -0.004619, 0.0575), (0.0009755, -0.004904, -0.0575), (0.0009755, -0.004904, 0.0575), (0.0, -0.005, -0.0575), (0.0, -0.005, 0.0575), (-0.0009755, -0.004904, -0.0575), (-0.0009755, -0.004904, 0.0575), (-0.001913, -0.004619, -0.0575), (-0.001913, -0.004619, 0.0575), (-0.002778, -0.004157, -0.0575), (-0.002778, -0.004157, 0.0575), (-0.003536, -0.003536, -0.0575), (-0.003536, -0.003536, 0.0575), (-0.004157, -0.002778, -0.0575), (-0.004157, -0.002778, 0.0575), (-0.004619, -0.001913, -0.0575), (-0.004619, -0.001913, 0.0575), (-0.004904, -0.0009755, -0.0575), (-0.004904, -0.0009755, 0.0575), (-0.005, 0.0, -0.0575), (-0.005, 0.0, 0.0575), (-0.004904, 0.0009755, -0.0575), (-0.004904, 0.0009755, 0.0575), (-0.004619, 0.001913, -0.0575), (-0.004619, 0.001913, 0.0575), (-0.004157, 0.002778, -0.0575), (-0.004157, 0.002778, 0.0575), (-0.003536, 0.003536, -0.0575), (-0.003536, 0.003536, 0.0575), (-0.002778, 0.004157, -0.0575), (-0.002778, 0.004157, 0.0575), (-0.001913, 0.004619, -0.0575), (-0.001913, 0.004619, 0.0575), (-0.0009755, 0.004904, -0.0575), (-0.0009755, 0.004904, 0.0575)], [], [(0, 1, 3, 2), (2, 3, 5, 4), (4, 5, 7, 6), (6, 7, 9, 8), (8, 9, 11, 10), (10, 11, 13, 12), (12, 13, 15, 14), (14, 15, 17, 16), (16, 17, 19, 18), (18, 19, 21, 20), (20, 21, 23, 22), (22, 23, 25, 24), (24, 25, 27, 26), (26, 27, 29, 28), (28, 29, 31, 30), (30, 31, 33, 32), (32, 33, 35, 34), (34, 35, 37, 36), (36, 37, 39, 38), (38, 39, 41, 40), (40, 41, 43, 42), (42, 43, 45, 44), (44, 45, 47, 46), (46, 47, 49, 48), (48, 49, 51, 50), (50, 51, 53, 52), (52, 53, 55, 54), (54, 55, 57, 56), (56, 57, 59, 58), (58, 59, 61, 60), (3, 1, 63, 61, 59, 57, 55, 53, 51, 49, 47, 45, 43, 41, 39, 37, 35, 33, 31, 29, 27, 25, 23, 21, 19, 17, 15, 13, 11, 9, 7, 5), (60, 61, 63, 62), (62, 63, 1, 0), (0, 2, 4, 6, 8, 10, 12, 14, 16, 18, 20, 22, 24, 26, 28, 30, 32, 34, 36, 38, 40, 42, 44, 46, 48, 50, 52, 54, 56, 58, 60, 62)])
me_cylinder_002.polygons.foreach_set('use_smooth', [True] * 34)
_uv = me_cylinder_002.uv_layers.new(name='UVMap')
_uv.uv.foreach_set('vector', [1.0, 0.5, 1.0, 1.0, 0.9688, 1.0, 0.9688, 0.5, 0.9688, 0.5, 0.9688, 1.0, 0.9375, 1.0, 0.9375, 0.5, 0.9375, 0.5, 0.9375, 1.0, 0.9062, 1.0, 0.9062, 0.5, 0.9062, 0.5, 0.9062, 1.0, 0.875, 1.0, 0.875, 0.5, 0.875, 0.5, 0.875, 1.0, 0.8438, 1.0, 0.8438, 0.5, 0.8438, 0.5, 0.8438, 1.0, 0.8125, 1.0, 0.8125, 0.5, 0.8125, 0.5, 0.8125, 1.0, 0.7812, 1.0, 0.7812, 0.5, 0.7812, 0.5, 0.7812, 1.0, 0.75, 1.0, 0.75, 0.5, 0.75, 0.5, 0.75, 1.0, 0.7188, 1.0, 0.7188, 0.5, 0.7188, 0.5, 0.7188, 1.0, 0.6875, 1.0, 0.6875, 0.5, 0.6875, 0.5, 0.6875, 1.0, 0.6562, 1.0, 0.6562, 0.5, 0.6562, 0.5, 0.6562, 1.0, 0.625, 1.0, 0.625, 0.5, 0.625, 0.5, 0.625, 1.0, 0.5938, 1.0, 0.5938, 0.5, 0.5938, 0.5, 0.5938, 1.0, 0.5625, 1.0, 0.5625, 0.5, 0.5625, 0.5, 0.5625, 1.0, 0.5312, 1.0, 0.5312, 0.5, 0.5312, 0.5, 0.5312, 1.0, 0.5, 1.0, 0.5, 0.5, 0.5, 0.5, 0.5, 1.0, 0.4688, 1.0, 0.4688, 0.5, 0.4688, 0.5, 0.4688, 1.0, 0.4375, 1.0, 0.4375, 0.5, 0.4375, 0.5, 0.4375, 1.0, 0.4062, 1.0, 0.4062, 0.5, 0.4062, 0.5, 0.4062, 1.0, 0.375, 1.0, 0.375, 0.5, 0.375, 0.5, 0.375, 1.0, 0.3438, 1.0, 0.3438, 0.5, 0.3438, 0.5, 0.3438, 1.0, 0.3125, 1.0, 0.3125, 0.5, 0.3125, 0.5, 0.3125, 1.0, 0.2812, 1.0, 0.2812, 0.5, 0.2812, 0.5, 0.2812, 1.0, 0.25, 1.0, 0.25, 0.5, 0.25, 0.5, 0.25, 1.0, 0.2188, 1.0, 0.2188, 0.5, 0.2188, 0.5, 0.2188, 1.0, 0.1875, 1.0, 0.1875, 0.5, 0.1875, 0.5, 0.1875, 1.0, 0.1562, 1.0, 0.1562, 0.5, 0.1562, 0.5, 0.1562, 1.0, 0.125, 1.0, 0.125, 0.5, 0.125, 0.5, 0.125, 1.0, 0.09375, 1.0, 0.09375, 0.5, 0.09375, 0.5, 0.09375, 1.0, 0.0625, 1.0, 0.0625, 0.5, 0.2968, 0.4854, 0.25, 0.49, 0.2032, 0.4854, 0.1582, 0.4717, 0.1167, 0.4496, 0.08029, 0.4197, 0.05045, 0.3833, 0.02827, 0.3418, 0.01461, 0.2968, 0.01, 0.25, 0.01461, 0.2032, 0.02827, 0.1582, 0.05045, 0.1167, 0.08029, 0.08029, 0.1167, 0.05045, 0.1582, 0.02827, 0.2032, 0.01461, 0.25, 0.01, 0.2968, 0.01461, 0.3418, 0.02827, 0.3833, 0.05045, 0.4197, 0.08029, 0.4496, 0.1167, 0.4717, 0.1582, 0.4854, 0.2032, 0.49, 0.25, 0.4854, 0.2968, 0.4717, 0.3418, 0.4496, 0.3833, 0.4197, 0.4197, 0.3833, 0.4496, 0.3418, 0.4717, 0.0625, 0.5, 0.0625, 1.0, 0.03125, 1.0, 0.03125, 0.5, 0.03125, 0.5, 0.03125, 1.0, 0.0, 1.0, 0.0, 0.5, 0.75, 0.49, 0.7968, 0.4854, 0.8418, 0.4717, 0.8833, 0.4496, 0.9197, 0.4197, 0.9496, 0.3833, 0.9717, 0.3418, 0.9854, 0.2968, 0.99, 0.25, 0.9854, 0.2032, 0.9717, 0.1582, 0.9496, 0.1167, 0.9197, 0.08029, 0.8833, 0.05045, 0.8418, 0.02827, 0.7968, 0.01461, 0.75, 0.01, 0.7032, 0.01461, 0.6582, 0.02827, 0.6167, 0.05045, 0.5803, 0.08029, 0.5504, 0.1167, 0.5283, 0.1582, 0.5146, 0.2032, 0.51, 0.25, 0.5146, 0.2968, 0.5283, 0.3418, 0.5504, 0.3833, 0.5803, 0.4197, 0.6167, 0.4496, 0.6582, 0.4717, 0.7032, 0.4854])
me_cylinder_002.update()
me_cube = bpy.data.meshes.new('Cube')
me_cube.from_pydata([(-1.0, -1.0, -1.0), (-1.0, -1.0, 1.0), (-1.0, 1.0, -1.0), (-1.0, 1.0, 1.0), (1.0, -1.0, -1.0), (1.0, -1.0, 1.0), (1.0, 1.0, -1.0), (1.0, 1.0, 1.0)], [], [(0, 1, 3, 2), (2, 3, 7, 6), (6, 7, 5, 4), (4, 5, 1, 0), (2, 6, 4, 0), (7, 3, 1, 5)])
_uv = me_cube.uv_layers.new(name='UVMap')
_uv.uv.foreach_set('vector', [0.375, 0.0, 0.625, 0.0, 0.625, 0.25, 0.375, 0.25, 0.375, 0.25, 0.625, 0.25, 0.625, 0.5, 0.375, 0.5, 0.375, 0.5, 0.625, 0.5, 0.625, 0.75, 0.375, 0.75, 0.375, 0.75, 0.625, 0.75, 0.625, 1.0, 0.375, 1.0, 0.125, 0.5, 0.375, 0.5, 0.375, 0.75, 0.125, 0.75, 0.625, 0.5, 0.875, 0.5, 0.875, 0.75, 0.625, 0.75])
me_cube.update()
me_cylinder_003 = bpy.data.meshes.new('Cylinder.003')
me_cylinder_003.from_pydata([(0.0, 0.005, -0.0575), (0.0, 0.005, 0.0575), (0.0009755, 0.004904, -0.0575), (0.0009755, 0.004904, 0.0575), (0.001913, 0.004619, -0.0575), (0.001913, 0.004619, 0.0575), (0.002778, 0.004157, -0.0575), (0.002778, 0.004157, 0.0575), (0.003536, 0.003536, -0.0575), (0.003536, 0.003536, 0.0575), (0.004157, 0.002778, -0.0575), (0.004157, 0.002778, 0.0575), (0.004619, 0.001913, -0.0575), (0.004619, 0.001913, 0.0575), (0.004904, 0.0009755, -0.0575), (0.004904, 0.0009755, 0.0575), (0.005, 0.0, -0.0575), (0.005, 0.0, 0.0575), (0.004904, -0.0009755, -0.0575), (0.004904, -0.0009755, 0.0575), (0.004619, -0.001913, -0.0575), (0.004619, -0.001913, 0.0575), (0.004157, -0.002778, -0.0575), (0.004157, -0.002778, 0.0575), (0.003536, -0.003536, -0.0575), (0.003536, -0.003536, 0.0575), (0.002778, -0.004157, -0.0575), (0.002778, -0.004157, 0.0575), (0.001913, -0.004619, -0.0575), (0.001913, -0.004619, 0.0575), (0.0009755, -0.004904, -0.0575), (0.0009755, -0.004904, 0.0575), (0.0, -0.005, -0.0575), (0.0, -0.005, 0.0575), (-0.0009755, -0.004904, -0.0575), (-0.0009755, -0.004904, 0.0575), (-0.001913, -0.004619, -0.0575), (-0.001913, -0.004619, 0.0575), (-0.002778, -0.004157, -0.0575), (-0.002778, -0.004157, 0.0575), (-0.003536, -0.003536, -0.0575), (-0.003536, -0.003536, 0.0575), (-0.004157, -0.002778, -0.0575), (-0.004157, -0.002778, 0.0575), (-0.004619, -0.001913, -0.0575), (-0.004619, -0.001913, 0.0575), (-0.004904, -0.0009755, -0.0575), (-0.004904, -0.0009755, 0.0575), (-0.005, 0.0, -0.0575), (-0.005, 0.0, 0.0575), (-0.004904, 0.0009755, -0.0575), (-0.004904, 0.0009755, 0.0575), (-0.004619, 0.001913, -0.0575), (-0.004619, 0.001913, 0.0575), (-0.004157, 0.002778, -0.0575), (-0.004157, 0.002778, 0.0575), (-0.003536, 0.003536, -0.0575), (-0.003536, 0.003536, 0.0575), (-0.002778, 0.004157, -0.0575), (-0.002778, 0.004157, 0.0575), (-0.001913, 0.004619, -0.0575), (-0.001913, 0.004619, 0.0575), (-0.0009755, 0.004904, -0.0575), (-0.0009755, 0.004904, 0.0575)], [], [(0, 1, 3, 2), (2, 3, 5, 4), (4, 5, 7, 6), (6, 7, 9, 8), (8, 9, 11, 10), (10, 11, 13, 12), (12, 13, 15, 14), (14, 15, 17, 16), (16, 17, 19, 18), (18, 19, 21, 20), (20, 21, 23, 22), (22, 23, 25, 24), (24, 25, 27, 26), (26, 27, 29, 28), (28, 29, 31, 30), (30, 31, 33, 32), (32, 33, 35, 34), (34, 35, 37, 36), (36, 37, 39, 38), (38, 39, 41, 40), (40, 41, 43, 42), (42, 43, 45, 44), (44, 45, 47, 46), (46, 47, 49, 48), (48, 49, 51, 50), (50, 51, 53, 52), (52, 53, 55, 54), (54, 55, 57, 56), (56, 57, 59, 58), (58, 59, 61, 60), (3, 1, 63, 61, 59, 57, 55, 53, 51, 49, 47, 45, 43, 41, 39, 37, 35, 33, 31, 29, 27, 25, 23, 21, 19, 17, 15, 13, 11, 9, 7, 5), (60, 61, 63, 62), (62, 63, 1, 0), (0, 2, 4, 6, 8, 10, 12, 14, 16, 18, 20, 22, 24, 26, 28, 30, 32, 34, 36, 38, 40, 42, 44, 46, 48, 50, 52, 54, 56, 58, 60, 62)])
me_cylinder_003.polygons.foreach_set('use_smooth', [True] * 34)
_uv = me_cylinder_003.uv_layers.new(name='UVMap')
_uv.uv.foreach_set('vector', [1.0, 0.5, 1.0, 1.0, 0.9688, 1.0, 0.9688, 0.5, 0.9688, 0.5, 0.9688, 1.0, 0.9375, 1.0, 0.9375, 0.5, 0.9375, 0.5, 0.9375, 1.0, 0.9062, 1.0, 0.9062, 0.5, 0.9062, 0.5, 0.9062, 1.0, 0.875, 1.0, 0.875, 0.5, 0.875, 0.5, 0.875, 1.0, 0.8438, 1.0, 0.8438, 0.5, 0.8438, 0.5, 0.8438, 1.0, 0.8125, 1.0, 0.8125, 0.5, 0.8125, 0.5, 0.8125, 1.0, 0.7812, 1.0, 0.7812, 0.5, 0.7812, 0.5, 0.7812, 1.0, 0.75, 1.0, 0.75, 0.5, 0.75, 0.5, 0.75, 1.0, 0.7188, 1.0, 0.7188, 0.5, 0.7188, 0.5, 0.7188, 1.0, 0.6875, 1.0, 0.6875, 0.5, 0.6875, 0.5, 0.6875, 1.0, 0.6562, 1.0, 0.6562, 0.5, 0.6562, 0.5, 0.6562, 1.0, 0.625, 1.0, 0.625, 0.5, 0.625, 0.5, 0.625, 1.0, 0.5938, 1.0, 0.5938, 0.5, 0.5938, 0.5, 0.5938, 1.0, 0.5625, 1.0, 0.5625, 0.5, 0.5625, 0.5, 0.5625, 1.0, 0.5312, 1.0, 0.5312, 0.5, 0.5312, 0.5, 0.5312, 1.0, 0.5, 1.0, 0.5, 0.5, 0.5, 0.5, 0.5, 1.0, 0.4688, 1.0, 0.4688, 0.5, 0.4688, 0.5, 0.4688, 1.0, 0.4375, 1.0, 0.4375, 0.5, 0.4375, 0.5, 0.4375, 1.0, 0.4062, 1.0, 0.4062, 0.5, 0.4062, 0.5, 0.4062, 1.0, 0.375, 1.0, 0.375, 0.5, 0.375, 0.5, 0.375, 1.0, 0.3438, 1.0, 0.3438, 0.5, 0.3438, 0.5, 0.3438, 1.0, 0.3125, 1.0, 0.3125, 0.5, 0.3125, 0.5, 0.3125, 1.0, 0.2812, 1.0, 0.2812, 0.5, 0.2812, 0.5, 0.2812, 1.0, 0.25, 1.0, 0.25, 0.5, 0.25, 0.5, 0.25, 1.0, 0.2188, 1.0, 0.2188, 0.5, 0.2188, 0.5, 0.2188, 1.0, 0.1875, 1.0, 0.1875, 0.5, 0.1875, 0.5, 0.1875, 1.0, 0.1562, 1.0, 0.1562, 0.5, 0.1562, 0.5, 0.1562, 1.0, 0.125, 1.0, 0.125, 0.5, 0.125, 0.5, 0.125, 1.0, 0.09375, 1.0, 0.09375, 0.5, 0.09375, 0.5, 0.09375, 1.0, 0.0625, 1.0, 0.0625, 0.5, 0.2968, 0.4854, 0.25, 0.49, 0.2032, 0.4854, 0.1582, 0.4717, 0.1167, 0.4496, 0.08029, 0.4197, 0.05045, 0.3833, 0.02827, 0.3418, 0.01461, 0.2968, 0.01, 0.25, 0.01461, 0.2032, 0.02827, 0.1582, 0.05045, 0.1167, 0.08029, 0.08029, 0.1167, 0.05045, 0.1582, 0.02827, 0.2032, 0.01461, 0.25, 0.01, 0.2968, 0.01461, 0.3418, 0.02827, 0.3833, 0.05045, 0.4197, 0.08029, 0.4496, 0.1167, 0.4717, 0.1582, 0.4854, 0.2032, 0.49, 0.25, 0.4854, 0.2968, 0.4717, 0.3418, 0.4496, 0.3833, 0.4197, 0.4197, 0.3833, 0.4496, 0.3418, 0.4717, 0.0625, 0.5, 0.0625, 1.0, 0.03125, 1.0, 0.03125, 0.5, 0.03125, 0.5, 0.03125, 1.0, 0.0, 1.0, 0.0, 0.5, 0.75, 0.49, 0.7968, 0.4854, 0.8418, 0.4717, 0.8833, 0.4496, 0.9197, 0.4197, 0.9496, 0.3833, 0.9717, 0.3418, 0.9854, 0.2968, 0.99, 0.25, 0.9854, 0.2032, 0.9717, 0.1582, 0.9496, 0.1167, 0.9197, 0.08029, 0.8833, 0.05045, 0.8418, 0.02827, 0.7968, 0.01461, 0.75, 0.01, 0.7032, 0.01461, 0.6582, 0.02827, 0.6167, 0.05045, 0.5803, 0.08029, 0.5504, 0.1167, 0.5283, 0.1582, 0.5146, 0.2032, 0.51, 0.25, 0.5146, 0.2968, 0.5283, 0.3418, 0.5504, 0.3833, 0.5803, 0.4197, 0.6167, 0.4496, 0.6582, 0.4717, 0.7032, 0.4854])
me_cylinder_003.update()
me_cylinder_004 = bpy.data.meshes.new('Cylinder.004')
me_cylinder_004.from_pydata([(0.0, 0.005, -0.0575), (0.0, 0.005, 0.0575), (0.0009755, 0.004904, -0.0575), (0.0009755, 0.004904, 0.0575), (0.001913, 0.004619, -0.0575), (0.001913, 0.004619, 0.0575), (0.002778, 0.004157, -0.0575), (0.002778, 0.004157, 0.0575), (0.003536, 0.003536, -0.0575), (0.003536, 0.003536, 0.0575), (0.004157, 0.002778, -0.0575), (0.004157, 0.002778, 0.0575), (0.004619, 0.001913, -0.0575), (0.004619, 0.001913, 0.0575), (0.004904, 0.0009755, -0.0575), (0.004904, 0.0009755, 0.0575), (0.005, 0.0, -0.0575), (0.005, 0.0, 0.0575), (0.004904, -0.0009755, -0.0575), (0.004904, -0.0009755, 0.0575), (0.004619, -0.001913, -0.0575), (0.004619, -0.001913, 0.0575), (0.004157, -0.002778, -0.0575), (0.004157, -0.002778, 0.0575), (0.003536, -0.003536, -0.0575), (0.003536, -0.003536, 0.0575), (0.002778, -0.004157, -0.0575), (0.002778, -0.004157, 0.0575), (0.001913, -0.004619, -0.0575), (0.001913, -0.004619, 0.0575), (0.0009755, -0.004904, -0.0575), (0.0009755, -0.004904, 0.0575), (0.0, -0.005, -0.0575), (0.0, -0.005, 0.0575), (-0.0009755, -0.004904, -0.0575), (-0.0009755, -0.004904, 0.0575), (-0.001913, -0.004619, -0.0575), (-0.001913, -0.004619, 0.0575), (-0.002778, -0.004157, -0.0575), (-0.002778, -0.004157, 0.0575), (-0.003536, -0.003536, -0.0575), (-0.003536, -0.003536, 0.0575), (-0.004157, -0.002778, -0.0575), (-0.004157, -0.002778, 0.0575), (-0.004619, -0.001913, -0.0575), (-0.004619, -0.001913, 0.0575), (-0.004904, -0.0009755, -0.0575), (-0.004904, -0.0009755, 0.0575), (-0.005, 0.0, -0.0575), (-0.005, 0.0, 0.0575), (-0.004904, 0.0009755, -0.0575), (-0.004904, 0.0009755, 0.0575), (-0.004619, 0.001913, -0.0575), (-0.004619, 0.001913, 0.0575), (-0.004157, 0.002778, -0.0575), (-0.004157, 0.002778, 0.0575), (-0.003536, 0.003536, -0.0575), (-0.003536, 0.003536, 0.0575), (-0.002778, 0.004157, -0.0575), (-0.002778, 0.004157, 0.0575), (-0.001913, 0.004619, -0.0575), (-0.001913, 0.004619, 0.0575), (-0.0009755, 0.004904, -0.0575), (-0.0009755, 0.004904, 0.0575)], [], [(0, 1, 3, 2), (2, 3, 5, 4), (4, 5, 7, 6), (6, 7, 9, 8), (8, 9, 11, 10), (10, 11, 13, 12), (12, 13, 15, 14), (14, 15, 17, 16), (16, 17, 19, 18), (18, 19, 21, 20), (20, 21, 23, 22), (22, 23, 25, 24), (24, 25, 27, 26), (26, 27, 29, 28), (28, 29, 31, 30), (30, 31, 33, 32), (32, 33, 35, 34), (34, 35, 37, 36), (36, 37, 39, 38), (38, 39, 41, 40), (40, 41, 43, 42), (42, 43, 45, 44), (44, 45, 47, 46), (46, 47, 49, 48), (48, 49, 51, 50), (50, 51, 53, 52), (52, 53, 55, 54), (54, 55, 57, 56), (56, 57, 59, 58), (58, 59, 61, 60), (3, 1, 63, 61, 59, 57, 55, 53, 51, 49, 47, 45, 43, 41, 39, 37, 35, 33, 31, 29, 27, 25, 23, 21, 19, 17, 15, 13, 11, 9, 7, 5), (60, 61, 63, 62), (62, 63, 1, 0), (0, 2, 4, 6, 8, 10, 12, 14, 16, 18, 20, 22, 24, 26, 28, 30, 32, 34, 36, 38, 40, 42, 44, 46, 48, 50, 52, 54, 56, 58, 60, 62)])
_uv = me_cylinder_004.uv_layers.new(name='UVMap')
_uv.uv.foreach_set('vector', [1.0, 0.5, 1.0, 1.0, 0.9688, 1.0, 0.9688, 0.5, 0.9688, 0.5, 0.9688, 1.0, 0.9375, 1.0, 0.9375, 0.5, 0.9375, 0.5, 0.9375, 1.0, 0.9062, 1.0, 0.9062, 0.5, 0.9062, 0.5, 0.9062, 1.0, 0.875, 1.0, 0.875, 0.5, 0.875, 0.5, 0.875, 1.0, 0.8438, 1.0, 0.8438, 0.5, 0.8438, 0.5, 0.8438, 1.0, 0.8125, 1.0, 0.8125, 0.5, 0.8125, 0.5, 0.8125, 1.0, 0.7812, 1.0, 0.7812, 0.5, 0.7812, 0.5, 0.7812, 1.0, 0.75, 1.0, 0.75, 0.5, 0.75, 0.5, 0.75, 1.0, 0.7188, 1.0, 0.7188, 0.5, 0.7188, 0.5, 0.7188, 1.0, 0.6875, 1.0, 0.6875, 0.5, 0.6875, 0.5, 0.6875, 1.0, 0.6562, 1.0, 0.6562, 0.5, 0.6562, 0.5, 0.6562, 1.0, 0.625, 1.0, 0.625, 0.5, 0.625, 0.5, 0.625, 1.0, 0.5938, 1.0, 0.5938, 0.5, 0.5938, 0.5, 0.5938, 1.0, 0.5625, 1.0, 0.5625, 0.5, 0.5625, 0.5, 0.5625, 1.0, 0.5312, 1.0, 0.5312, 0.5, 0.5312, 0.5, 0.5312, 1.0, 0.5, 1.0, 0.5, 0.5, 0.5, 0.5, 0.5, 1.0, 0.4688, 1.0, 0.4688, 0.5, 0.4688, 0.5, 0.4688, 1.0, 0.4375, 1.0, 0.4375, 0.5, 0.4375, 0.5, 0.4375, 1.0, 0.4062, 1.0, 0.4062, 0.5, 0.4062, 0.5, 0.4062, 1.0, 0.375, 1.0, 0.375, 0.5, 0.375, 0.5, 0.375, 1.0, 0.3438, 1.0, 0.3438, 0.5, 0.3438, 0.5, 0.3438, 1.0, 0.3125, 1.0, 0.3125, 0.5, 0.3125, 0.5, 0.3125, 1.0, 0.2812, 1.0, 0.2812, 0.5, 0.2812, 0.5, 0.2812, 1.0, 0.25, 1.0, 0.25, 0.5, 0.25, 0.5, 0.25, 1.0, 0.2188, 1.0, 0.2188, 0.5, 0.2188, 0.5, 0.2188, 1.0, 0.1875, 1.0, 0.1875, 0.5, 0.1875, 0.5, 0.1875, 1.0, 0.1562, 1.0, 0.1562, 0.5, 0.1562, 0.5, 0.1562, 1.0, 0.125, 1.0, 0.125, 0.5, 0.125, 0.5, 0.125, 1.0, 0.09375, 1.0, 0.09375, 0.5, 0.09375, 0.5, 0.09375, 1.0, 0.0625, 1.0, 0.0625, 0.5, 0.2968, 0.4854, 0.25, 0.49, 0.2032, 0.4854, 0.1582, 0.4717, 0.1167, 0.4496, 0.08029, 0.4197, 0.05045, 0.3833, 0.02827, 0.3418, 0.01461, 0.2968, 0.01, 0.25, 0.01461, 0.2032, 0.02827, 0.1582, 0.05045, 0.1167, 0.08029, 0.08029, 0.1167, 0.05045, 0.1582, 0.02827, 0.2032, 0.01461, 0.25, 0.01, 0.2968, 0.01461, 0.3418, 0.02827, 0.3833, 0.05045, 0.4197, 0.08029, 0.4496, 0.1167, 0.4717, 0.1582, 0.4854, 0.2032, 0.49, 0.25, 0.4854, 0.2968, 0.4717, 0.3418, 0.4496, 0.3833, 0.4197, 0.4197, 0.3833, 0.4496, 0.3418, 0.4717, 0.0625, 0.5, 0.0625, 1.0, 0.03125, 1.0, 0.03125, 0.5, 0.03125, 0.5, 0.03125, 1.0, 0.0, 1.0, 0.0, 0.5, 0.75, 0.49, 0.7968, 0.4854, 0.8418, 0.4717, 0.8833, 0.4496, 0.9197, 0.4197, 0.9496, 0.3833, 0.9717, 0.3418, 0.9854, 0.2968, 0.99, 0.25, 0.9854, 0.2032, 0.9717, 0.1582, 0.9496, 0.1167, 0.9197, 0.08029, 0.8833, 0.05045, 0.8418, 0.02827, 0.7968, 0.01461, 0.75, 0.01, 0.7032, 0.01461, 0.6582, 0.02827, 0.6167, 0.05045, 0.5803, 0.08029, 0.5504, 0.1167, 0.5283, 0.1582, 0.5146, 0.2032, 0.51, 0.25, 0.5146, 0.2968, 0.5283, 0.3418, 0.5504, 0.3833, 0.5803, 0.4197, 0.6167, 0.4496, 0.6582, 0.4717, 0.7032, 0.4854])
me_cylinder_004.update()
me_cube_001 = bpy.data.meshes.new('Cube.001')
me_cube_001.from_pydata([(-0.006483, -0.006483, -0.06713), (-0.006483, -0.006483, 0.06713), (0.006483, -0.006483, -0.06713), (0.006483, -0.006483, 0.06713), (-0.002151, 0.006483, -0.0628), (-0.006483, 0.002151, -0.06713), (-0.002828, 0.00643, -0.06348), (-0.003489, 0.006271, -0.06414), (-0.004117, 0.006011, -0.06477), (-0.004697, 0.005655, -0.06534), (-0.005214, 0.005214, -0.06586), (-0.005655, 0.004697, -0.0663), (-0.006011, 0.004117, -0.06666), (-0.006271, 0.003489, -0.06692), (-0.00643, 0.002828, -0.06708), (-0.002151, 0.006483, 0.0628), (-0.006483, 0.002151, 0.06713), (-0.002828, 0.00643, 0.06348), (-0.003489, 0.006271, 0.06414), (-0.004117, 0.006011, 0.06477), (-0.004697, 0.005655, 0.06534), (-0.005214, 0.005214, 0.06586), (-0.005655, 0.004697, 0.0663), (-0.006011, 0.004117, 0.06666), (-0.006271, 0.003489, 0.06692), (-0.00643, 0.002828, 0.06708), (0.002151, 0.006483, -0.0628), (0.006483, 0.002151, -0.06713), (0.002828, 0.00643, -0.06348), (0.003489, 0.006271, -0.06414), (0.004117, 0.006011, -0.06477), (0.004697, 0.005655, -0.06534), (0.005214, 0.005214, -0.06586), (0.005655, 0.004697, -0.0663), (0.006011, 0.004117, -0.06666), (0.006271, 0.003489, -0.06692), (0.00643, 0.002828, -0.06708), (0.006483, 0.002151, 0.06713), (0.002151, 0.006483, 0.0628), (0.00643, 0.002828, 0.06708), (0.006271, 0.003489, 0.06692), (0.006011, 0.004117, 0.06666), (0.005655, 0.004697, 0.0663), (0.005214, 0.005214, 0.06586), (0.004697, 0.005655, 0.06534), (0.004117, 0.006011, 0.06477), (0.003489, 0.006271, 0.06414), (0.002828, 0.00643, 0.06348)], [], [(4, 15, 38, 26), (37, 16, 1, 3), (2, 3, 1, 0), (0, 1, 16, 5), (27, 37, 3, 2), (15, 4, 6, 17), (17, 6, 7, 18), (18, 7, 8, 19), (19, 8, 9, 20), (20, 9, 10, 21), (21, 10, 11, 22), (22, 11, 12, 23), (23, 12, 13, 24), (24, 13, 14, 25), (25, 14, 5, 16), (27, 5, 14, 36), (36, 14, 13, 35), (35, 13, 12, 34), (34, 12, 11, 33), (33, 11, 10, 32), (32, 10, 9, 31), (31, 9, 8, 30), (30, 8, 7, 29), (29, 7, 6, 28), (28, 6, 4, 26), (16, 37, 39, 25), (25, 39, 40, 24), (24, 40, 41, 23), (23, 41, 42, 22), (22, 42, 43, 21), (21, 43, 44, 20), (20, 44, 45, 19), (19, 45, 46, 18), (18, 46, 47, 17), (17, 47, 38, 15), (37, 27, 36, 39), (39, 36, 35, 40), (40, 35, 34, 41), (41, 34, 33, 42), (42, 33, 32, 43), (43, 32, 31, 44), (44, 31, 30, 45), (45, 30, 29, 46), (46, 29, 28, 47), (47, 28, 26, 38), (5, 27, 2, 0)])
me_cube_001.polygons.foreach_set('use_smooth', [True] * 46)
_uv = me_cube_001.uv_layers.new(name='UVMap')
_uv.uv.foreach_set('vector', [0.3831, 0.3335, 0.6169, 0.3335, 0.6169, 0.4165, 0.3831, 0.4165, 0.625, 0.5835, 0.875, 0.5835, 0.875, 0.75, 0.625, 0.75, 0.375, 0.75, 0.625, 0.75, 0.625, 1.0, 0.375, 1.0, 0.375, 0.0, 0.625, 0.0, 0.625, 0.1665, 0.375, 0.1665, 0.375, 0.5835, 0.625, 0.5835, 0.625, 0.75, 0.375, 0.75, 0.6169, 0.3335, 0.3831, 0.3335, 0.3818, 0.3205, 0.6182, 0.3205, 0.6182, 0.3205, 0.3818, 0.3205, 0.3806, 0.3077, 0.6194, 0.3077, 0.6194, 0.3077, 0.3806, 0.3077, 0.3794, 0.2956, 0.6206, 0.2956, 0.6206, 0.2956, 0.3794, 0.2956, 0.3783, 0.2844, 0.6217, 0.2844, 0.6217, 0.2844, 0.3783, 0.2844, 0.3774, 0.25, 0.6226, 0.25, 0.6226, 0.25, 0.3774, 0.25, 0.3765, 0.2156, 0.6235, 0.2156, 0.6235, 0.2156, 0.3765, 0.2156, 0.3759, 0.2044, 0.6241, 0.2044, 0.6241, 0.2044, 0.3759, 0.2044, 0.3754, 0.1923, 0.6246, 0.1923, 0.6246, 0.1923, 0.3754, 0.1923, 0.3751, 0.1795, 0.6249, 0.1795, 0.6249, 0.1795, 0.3751, 0.1795, 0.375, 0.1665, 0.625, 0.1665, 0.375, 0.5835, 0.125, 0.5835, 0.126, 0.5705, 0.374, 0.5705, 0.374, 0.5705, 0.126, 0.5705, 0.1291, 0.5577, 0.3709, 0.5577, 0.3709, 0.5577, 0.1291, 0.5577, 0.1341, 0.5456, 0.3659, 0.5456, 0.3659, 0.5456, 0.1341, 0.5456, 0.141, 0.5344, 0.359, 0.5344, 0.359, 0.5344, 0.141, 0.5344, 0.1495, 0.5, 0.3505, 0.5, 0.375, 0.4755, 0.375, 0.2745, 0.3783, 0.2844, 0.3783, 0.4656, 0.3783, 0.4656, 0.3783, 0.2844, 0.3794, 0.2956, 0.3794, 0.4544, 0.3794, 0.4544, 0.3794, 0.2956, 0.3806, 0.3077, 0.3806, 0.4423, 0.3806, 0.4423, 0.3806, 0.3077, 0.3818, 0.3205, 0.3818, 0.4295, 0.3818, 0.4295, 0.3818, 0.3205, 0.3831, 0.3335, 0.3831, 0.4165, 0.875, 0.5835, 0.625, 0.5835, 0.626, 0.5705, 0.874, 0.5705, 0.874, 0.5705, 0.626, 0.5705, 0.6291, 0.5577, 0.8709, 0.5577, 0.8709, 0.5577, 0.6291, 0.5577, 0.6341, 0.5456, 0.8659, 0.5456, 0.8659, 0.5456, 0.6341, 0.5456, 0.641, 0.5344, 0.859, 0.5344, 0.859, 0.5344, 0.641, 0.5344, 0.6495, 0.5, 0.8505, 0.5, 0.625, 0.2745, 0.625, 0.4755, 0.6217, 0.4656, 0.6217, 0.2844, 0.6217, 0.2844, 0.6217, 0.4656, 0.6206, 0.4544, 0.6206, 0.2956, 0.6206, 0.2956, 0.6206, 0.4544, 0.6194, 0.4423, 0.6194, 0.3077, 0.6194, 0.3077, 0.6194, 0.4423, 0.6182, 0.4295, 0.6182, 0.3205, 0.6182, 0.3205, 0.6182, 0.4295, 0.6169, 0.4165, 0.6169, 0.3335, 0.625, 0.5835, 0.375, 0.5835, 0.3751, 0.5705, 0.6249, 0.5705, 0.6249, 0.5705, 0.3751, 0.5705, 0.3754, 0.5577, 0.6246, 0.5577, 0.6246, 0.5577, 0.3754, 0.5577, 0.3759, 0.5456, 0.6241, 0.5456, 0.6241, 0.5456, 0.3759, 0.5456, 0.3765, 0.5344, 0.6235, 0.5344, 0.6235, 0.5344, 0.3765, 0.5344, 0.3774, 0.5, 0.6226, 0.5, 0.6226, 0.5, 0.3774, 0.5, 0.3783, 0.4656, 0.6217, 0.4656, 0.6217, 0.4656, 0.3783, 0.4656, 0.3794, 0.4544, 0.6206, 0.4544, 0.6206, 0.4544, 0.3794, 0.4544, 0.3806, 0.4423, 0.6194, 0.4423, 0.6194, 0.4423, 0.3806, 0.4423, 0.3818, 0.4295, 0.6182, 0.4295, 0.6182, 0.4295, 0.3818, 0.4295, 0.3831, 0.4165, 0.6169, 0.4165, 0.125, 0.5835, 0.375, 0.5835, 0.375, 0.75, 0.125, 0.75])
me_cube_001.update()
me_cube_002 = bpy.data.meshes.new('Cube.002')
me_cube_002.from_pydata([(-0.01, -0.01, -0.01), (-0.01, -0.01, 0.01), (-0.01, 0.01, -0.01), (-0.01, 0.01, 0.01), (0.01, -0.01, -0.01), (0.01, -0.01, 0.01), (0.01, 0.01, -0.01), (0.01, 0.01, 0.01)], [], [(0, 1, 3, 2), (2, 3, 7, 6), (6, 7, 5, 4), (4, 5, 1, 0), (2, 6, 4, 0), (7, 3, 1, 5)])
_uv = me_cube_002.uv_layers.new(name='UVMap')
_uv.uv.foreach_set('vector', [0.375, 0.0, 0.625, 0.0, 0.625, 0.25, 0.375, 0.25, 0.375, 0.25, 0.625, 0.25, 0.625, 0.5, 0.375, 0.5, 0.375, 0.5, 0.625, 0.5, 0.625, 0.75, 0.375, 0.75, 0.375, 0.75, 0.625, 0.75, 0.625, 1.0, 0.375, 1.0, 0.125, 0.5, 0.375, 0.5, 0.375, 0.75, 0.125, 0.75, 0.625, 0.5, 0.875, 0.5, 0.875, 0.75, 0.625, 0.75])
me_cube_002.update()
me_cutter_002 = bpy.data.meshes.new('Cutter.002')
me_cutter_002.from_pydata([(-1.404e-10, 0.003056, -0.0173), (-0.0005963, 0.002998, -0.0173), (-0.00117, 0.002824, -0.0173), (-0.001698, 0.002541, -0.0173), (-0.002161, 0.002161, -0.0173), (-0.002541, 0.001698, -0.0173), (-0.002824, 0.00117, -0.0173), (-0.002998, 0.0005963, -0.0173), (-0.003056, 2.374e-10, -0.0173), (-0.002998, -0.0005963, -0.0173), (-0.002824, -0.00117, -0.0173), (-0.002541, -0.001698, -0.0173), (-0.002161, -0.002161, -0.0173), (-0.001698, -0.002541, -0.0173), (-0.00117, -0.002824, -0.0173), (-0.0005963, -0.002998, -0.0173), (-1.404e-10, -0.003056, -0.0173), (0.0005963, -0.002998, -0.0173), (0.00117, -0.002824, -0.0173), (0.001698, -0.002541, -0.0173), (0.002161, -0.002161, -0.0173), (0.002541, -0.001698, -0.0173), (0.002824, -0.00117, -0.0173), (0.002998, -0.0005963, -0.0173), (0.003056, 2.374e-10, -0.0173), (0.002998, 0.0005963, -0.0173), (0.002824, 0.00117, -0.0173), (0.002541, 0.001698, -0.0173), (0.002161, 0.002161, -0.0173), (0.001698, 0.002541, -0.0173), (0.00117, 0.002824, -0.0173), (0.0005963, 0.002998, -0.0173), (-1.404e-10, 0.003056, 0.0173), (-0.0005963, 0.002998, 0.0173), (-0.00117, 0.002824, 0.0173), (-0.001698, 0.002541, 0.0173), (-0.002161, 0.002161, 0.0173), (-0.002541, 0.001698, 0.0173), (-0.002824, 0.00117, 0.0173), (-0.002998, 0.0005963, 0.0173), (-0.003056, 2.374e-10, 0.0173), (-0.002998, -0.0005963, 0.0173), (-0.002824, -0.00117, 0.0173), (-0.002541, -0.001698, 0.0173), (-0.002161, -0.002161, 0.0173), (-0.001698, -0.002541, 0.0173), (-0.00117, -0.002824, 0.0173), (-0.0005963, -0.002998, 0.0173), (-1.404e-10, -0.003056, 0.0173), (0.0005963, -0.002998, 0.0173), (0.00117, -0.002824, 0.0173), (0.001698, -0.002541, 0.0173), (0.002161, -0.002161, 0.0173), (0.002541, -0.001698, 0.0173), (0.002824, -0.00117, 0.0173), (0.002998, -0.0005963, 0.0173), (0.003056, 2.374e-10, 0.0173), (0.002998, 0.0005963, 0.0173), (0.002824, 0.00117, 0.0173), (0.002541, 0.001698, 0.0173), (0.002161, 0.002161, 0.0173), (0.001698, 0.002541, 0.0173), (0.00117, 0.002824, 0.0173), (0.0005963, 0.002998, 0.0173)], [], [(32, 63, 31, 0), (35, 34, 2, 3), (62, 61, 29, 30), (61, 60, 28, 29), (60, 59, 27, 28), (59, 58, 26, 27), (58, 57, 25, 26), (57, 56, 24, 25), (56, 55, 23, 24), (55, 54, 22, 23), (54, 53, 21, 22), (53, 52, 20, 21), (52, 51, 19, 20), (51, 50, 18, 19), (50, 49, 17, 18), (49, 48, 16, 17), (48, 47, 15, 16), (47, 46, 14, 15), (46, 45, 13, 14), (45, 44, 12, 13), (44, 43, 11, 12), (43, 42, 10, 11), (42, 41, 9, 10), (41, 40, 8, 9), (40, 39, 7, 8), (39, 38, 6, 7), (38, 37, 5, 6), (37, 36, 4, 5), (36, 35, 3, 4), (33, 32, 0, 1), (34, 33, 1, 2), (63, 62, 30, 31), (0, 31, 30, 29, 28, 27, 26, 25, 24, 23, 22, 21, 20, 19, 18, 17, 16, 15, 14, 13, 12, 11, 10, 9, 8, 7, 6, 5, 4, 3, 2, 1), (62, 63, 32, 33, 34, 35, 36, 37, 38, 39, 40, 41, 42, 43, 44, 45, 46, 47, 48, 49, 50, 51, 52, 53, 54, 55, 56, 57, 58, 59, 60, 61)])
me_cutter_002.polygons.foreach_set('use_smooth', [True] * 34)
me_cutter_002.update()
me_cutter_003 = bpy.data.meshes.new('Cutter.003')
me_cutter_003.from_pydata([(-1.404e-10, 0.003056, -0.0173), (-0.0005963, 0.002998, -0.0173), (-0.00117, 0.002824, -0.0173), (-0.001698, 0.002541, -0.0173), (-0.002161, 0.002161, -0.0173), (-0.002541, 0.001698, -0.0173), (-0.002824, 0.00117, -0.0173), (-0.002998, 0.0005963, -0.0173), (-0.003056, 2.374e-10, -0.0173), (-0.002998, -0.0005963, -0.0173), (-0.002824, -0.00117, -0.0173), (-0.002541, -0.001698, -0.0173), (-0.002161, -0.002161, -0.0173), (-0.001698, -0.002541, -0.0173), (-0.00117, -0.002824, -0.0173), (-0.0005963, -0.002998, -0.0173), (-1.404e-10, -0.003056, -0.0173), (0.0005963, -0.002998, -0.0173), (0.00117, -0.002824, -0.0173), (0.001698, -0.002541, -0.0173), (0.002161, -0.002161, -0.0173), (0.002541, -0.001698, -0.0173), (0.002824, -0.00117, -0.0173), (0.002998, -0.0005963, -0.0173), (0.003056, 2.374e-10, -0.0173), (0.002998, 0.0005963, -0.0173), (0.002824, 0.00117, -0.0173), (0.002541, 0.001698, -0.0173), (0.002161, 0.002161, -0.0173), (0.001698, 0.002541, -0.0173), (0.00117, 0.002824, -0.0173), (0.0005963, 0.002998, -0.0173), (-1.404e-10, 0.003056, 0.0173), (-0.0005963, 0.002998, 0.0173), (-0.00117, 0.002824, 0.0173), (-0.001698, 0.002541, 0.0173), (-0.002161, 0.002161, 0.0173), (-0.002541, 0.001698, 0.0173), (-0.002824, 0.00117, 0.0173), (-0.002998, 0.0005963, 0.0173), (-0.003056, 2.374e-10, 0.0173), (-0.002998, -0.0005963, 0.0173), (-0.002824, -0.00117, 0.0173), (-0.002541, -0.001698, 0.0173), (-0.002161, -0.002161, 0.0173), (-0.001698, -0.002541, 0.0173), (-0.00117, -0.002824, 0.0173), (-0.0005963, -0.002998, 0.0173), (-1.404e-10, -0.003056, 0.0173), (0.0005963, -0.002998, 0.0173), (0.00117, -0.002824, 0.0173), (0.001698, -0.002541, 0.0173), (0.002161, -0.002161, 0.0173), (0.002541, -0.001698, 0.0173), (0.002824, -0.00117, 0.0173), (0.002998, -0.0005963, 0.0173), (0.003056, 2.374e-10, 0.0173), (0.002998, 0.0005963, 0.0173), (0.002824, 0.00117, 0.0173), (0.002541, 0.001698, 0.0173), (0.002161, 0.002161, 0.0173), (0.001698, 0.002541, 0.0173), (0.00117, 0.002824, 0.0173), (0.0005963, 0.002998, 0.0173)], [], [(32, 63, 31, 0), (35, 34, 2, 3), (62, 61, 29, 30), (61, 60, 28, 29), (60, 59, 27, 28), (59, 58, 26, 27), (58, 57, 25, 26), (57, 56, 24, 25), (56, 55, 23, 24), (55, 54, 22, 23), (54, 53, 21, 22), (53, 52, 20, 21), (52, 51, 19, 20), (51, 50, 18, 19), (50, 49, 17, 18), (49, 48, 16, 17), (48, 47, 15, 16), (47, 46, 14, 15), (46, 45, 13, 14), (45, 44, 12, 13), (44, 43, 11, 12), (43, 42, 10, 11), (42, 41, 9, 10), (41, 40, 8, 9), (40, 39, 7, 8), (39, 38, 6, 7), (38, 37, 5, 6), (37, 36, 4, 5), (36, 35, 3, 4), (33, 32, 0, 1), (34, 33, 1, 2), (63, 62, 30, 31), (0, 31, 30, 29, 28, 27, 26, 25, 24, 23, 22, 21, 20, 19, 18, 17, 16, 15, 14, 13, 12, 11, 10, 9, 8, 7, 6, 5, 4, 3, 2, 1), (62, 63, 32, 33, 34, 35, 36, 37, 38, 39, 40, 41, 42, 43, 44, 45, 46, 47, 48, 49, 50, 51, 52, 53, 54, 55, 56, 57, 58, 59, 60, 61)])
me_cutter_003.polygons.foreach_set('use_smooth', [True] * 34)
me_cutter_003.update()
me_cutter_004 = bpy.data.meshes.new('Cutter.004')
me_cutter_004.from_pydata([(4.001e-11, 0.002447, -0.005193), (-0.0004774, 0.0024, -0.005193), (-0.0009365, 0.002261, -0.005193), (-0.00136, 0.002035, -0.005193), (-0.00173, 0.00173, -0.005193), (-0.002035, 0.00136, -0.005193), (-0.002261, 0.0009365, -0.005193), (-0.0024, 0.0004774, -0.005193), (-0.002447, 8.266e-10, -0.005193), (-0.0024, -0.0004774, -0.005193), (-0.002261, -0.0009365, -0.005193), (-0.002035, -0.00136, -0.005193), (-0.00173, -0.00173, -0.005193), (-0.00136, -0.002035, -0.005193), (-0.0009365, -0.002261, -0.005193), (-0.0004774, -0.0024, -0.005193), (4.001e-11, -0.002447, -0.005193), (0.0004774, -0.0024, -0.005193), (0.0009365, -0.002261, -0.005193), (0.00136, -0.002035, -0.005193), (0.00173, -0.00173, -0.005193), (0.002035, -0.00136, -0.005193), (0.002261, -0.0009365, -0.005193), (0.0024, -0.0004774, -0.005193), (0.002447, 8.266e-10, -0.005193), (0.0024, 0.0004774, -0.005193), (0.002261, 0.0009365, -0.005193), (0.002035, 0.00136, -0.005193), (0.00173, 0.00173, -0.005193), (0.00136, 0.002035, -0.005193), (0.0009365, 0.002261, -0.005193), (0.0004774, 0.0024, -0.005193), (4.001e-11, 0.002447, 0.005193), (-0.0004774, 0.0024, 0.005193), (-0.0009365, 0.002261, 0.005193), (-0.00136, 0.002035, 0.005193), (-0.00173, 0.00173, 0.005193), (-0.002035, 0.00136, 0.005193), (-0.002261, 0.0009365, 0.005193), (-0.0024, 0.0004774, 0.005193), (-0.002447, 8.266e-10, 0.005193), (-0.0024, -0.0004774, 0.005193), (-0.002261, -0.0009365, 0.005193), (-0.002035, -0.00136, 0.005193), (-0.00173, -0.00173, 0.005193), (-0.00136, -0.002035, 0.005193), (-0.0009365, -0.002261, 0.005193), (-0.0004774, -0.0024, 0.005193), (4.001e-11, -0.002447, 0.005193), (0.0004774, -0.0024, 0.005193), (0.0009365, -0.002261, 0.005193), (0.00136, -0.002035, 0.005193), (0.00173, -0.00173, 0.005193), (0.002035, -0.00136, 0.005193), (0.002261, -0.0009365, 0.005193), (0.0024, -0.0004774, 0.005193), (0.002447, 8.266e-10, 0.005193), (0.0024, 0.0004774, 0.005193), (0.002261, 0.0009365, 0.005193), (0.002035, 0.00136, 0.005193), (0.00173, 0.00173, 0.005193), (0.00136, 0.002035, 0.005193), (0.0009365, 0.002261, 0.005193), (0.0004774, 0.0024, 0.005193)], [], [(32, 63, 31, 0), (35, 34, 2, 3), (62, 61, 29, 30), (61, 60, 28, 29), (60, 59, 27, 28), (59, 58, 26, 27), (58, 57, 25, 26), (57, 56, 24, 25), (56, 55, 23, 24), (55, 54, 22, 23), (54, 53, 21, 22), (53, 52, 20, 21), (52, 51, 19, 20), (51, 50, 18, 19), (50, 49, 17, 18), (49, 48, 16, 17), (48, 47, 15, 16), (47, 46, 14, 15), (46, 45, 13, 14), (45, 44, 12, 13), (44, 43, 11, 12), (43, 42, 10, 11), (42, 41, 9, 10), (41, 40, 8, 9), (40, 39, 7, 8), (39, 38, 6, 7), (38, 37, 5, 6), (37, 36, 4, 5), (36, 35, 3, 4), (33, 32, 0, 1), (34, 33, 1, 2), (63, 62, 30, 31), (0, 31, 30, 29, 28, 27, 26, 25, 24, 23, 22, 21, 20, 19, 18, 17, 16, 15, 14, 13, 12, 11, 10, 9, 8, 7, 6, 5, 4, 3, 2, 1), (62, 63, 32, 33, 34, 35, 36, 37, 38, 39, 40, 41, 42, 43, 44, 45, 46, 47, 48, 49, 50, 51, 52, 53, 54, 55, 56, 57, 58, 59, 60, 61)])
me_cutter_004.polygons.foreach_set('use_smooth', [True] * 34)
me_cutter_004.update()
me_cylinder_slice = bpy.data.meshes.new('Cylinder_slice')
me_cylinder_slice.from_pydata([(0.008785, -0.02497, -0.004944), (0.002485, -0.02559, -0.004944), (-0.003815, -0.02497, -0.004944), (0.007826, -0.01232, 0.005631), (0.002485, -0.01284, 0.005631), (-0.002856, -0.01232, 0.005631), (-0.007301, 0.02227, 0.005631), (-0.007301, 0.02227, -0.004944), (0.01227, 0.02227, 0.005631), (0.01227, 0.02227, -0.004944), (0.01227, -0.02391, 0.01105), (0.01227, -0.02391, -0.004944), (0.01227, -0.01774, 0.01105), (0.01227, -0.01774, 0.005631), (-0.007301, -0.02391, 0.01105), (-0.007301, -0.01774, 0.01105), (0.008785, -0.02497, 0.01105), (-0.003815, -0.02497, 0.01105), (0.002485, -0.02559, 0.01105), (-0.002856, -0.01232, 0.01105), (0.002485, -0.01284, 0.01105), (-0.007301, -0.02391, -0.004944), (-0.007301, -0.01774, 0.005631), (0.007826, -0.01232, 0.01105), (-0.007301, 0.008653, 0.005631), (0.01227, 0.008608, 0.005631), (0.01227, 0.02227, 0.01629), (-0.007301, 0.02227, 0.01629), (0.01227, 0.008608, 0.01629), (-0.007301, 0.008653, 0.01629)], [], [(0, 16, 18, 1), (1, 18, 17, 2), (2, 17, 14, 21), (19, 20, 4, 5), (10, 11, 9, 8, 25, 13, 12), (12, 23, 20, 19, 15, 14, 17, 18, 16, 10), (11, 10, 16, 0), (13, 25, 24, 22, 5, 4, 3), (20, 23, 3, 4), (23, 12, 13, 3), (22, 15, 19, 5), (21, 7, 9, 11, 0, 1, 2), (7, 21, 14, 15, 22, 24, 6), (9, 7, 6, 8), (29, 28, 26, 27), (8, 6, 27, 26), (24, 25, 28, 29), (25, 8, 26, 28), (6, 24, 29, 27)])
me_cylinder_slice.polygons.foreach_set('use_smooth', [True] * 19)
_uv = me_cylinder_slice.uv_layers.new(name='UVMap')
_uv.uv.foreach_set('vector', [0.5312, 0.5, 0.5312, 0.5711, 0.5, 0.5711, 0.5, 0.5, 0.5, 0.5, 0.5, 0.5711, 0.4688, 0.5711, 0.4688, 0.5, 0.4688, 0.5, 0.4688, 0.5711, 0.4508, 0.5711, 0.4508, 0.5, 0.2103, 0.05045, 0.25, 0.04654, 0.25, 0.04654, 0.2103, 0.05045, 0.625, 0.7359, 0.4206, 0.7359, 0.4206, 0.5, 0.4831, 0.5, 0.4831, 0.5698, 0.4831, 0.7044, 0.625, 0.7044, 0.625, 0.7044, 0.6818, 0.6767, 0.75, 0.6794, 0.8182, 0.6767, 0.875, 0.7044, 0.875, 0.7359, 0.8305, 0.7413, 0.75, 0.7445, 0.6695, 0.7413, 0.625, 0.7359, 0.5492, 0.5, 0.5492, 0.5711, 0.5312, 0.5711, 0.5312, 0.5, 0.3227, 0.06047, 0.3227, 0.2604, 0.1773, 0.2607, 0.1773, 0.06047, 0.2103, 0.05045, 0.25, 0.04654, 0.2897, 0.05045, 0.25, 0.04654, 0.2897, 0.05045, 0.2897, 0.05045, 0.25, 0.04654, 0.2897, 0.05045, 0.3227, 0.06047, 0.3227, 0.06047, 0.2897, 0.05045, 0.1773, 0.06047, 0.1773, 0.06047, 0.2103, 0.05045, 0.2103, 0.05045, 0.6773, 0.02247, 0.6773, 0.3656, 0.8227, 0.3656, 0.8227, 0.02247, 0.7968, 0.01461, 0.75, 0.01, 0.7032, 0.01461, 0.4206, 0.25, 0.4206, 0.01408, 0.625, 0.01408, 0.625, 0.04558, 0.4831, 0.04558, 0.4831, 0.1804, 0.4831, 0.25, 0.4206, 0.5, 0.4206, 0.25, 0.4831, 0.25, 0.4831, 0.5, 0.1773, 0.2607, 0.3227, 0.2604, 0.3227, 0.364, 0.1773, 0.364, 0.4831, 0.5, 0.4831, 0.25, 0.4831, 0.25, 0.4831, 0.5, 0.1773, 0.2607, 0.3227, 0.2604, 0.3227, 0.2604, 0.1773, 0.2607, 0.4831, 0.5698, 0.4831, 0.5, 0.4831, 0.5, 0.4831, 0.5698, 0.4831, 0.25, 0.4831, 0.1804, 0.4831, 0.1804, 0.4831, 0.25])
me_cylinder_slice.update()

# ---- objects
ob_cylinder = bpy.data.objects.new('Cylinder', me_cylinder_001)
ob_cylinder_001 = bpy.data.objects.new('Cylinder.001', me_cylinder_002)
ob_cube = bpy.data.objects.new('Cube', me_cube)
ob_cylinder_002 = bpy.data.objects.new('Cylinder.002', me_cylinder_003)
ob_cylinder_003 = bpy.data.objects.new('Cylinder.003', me_cylinder_004)
ob_cube_001 = bpy.data.objects.new('Cube.001', me_cube_001)
ob_cube_002 = bpy.data.objects.new('Cube.002', me_cube_002)
ob_cutter = bpy.data.objects.new('Cutter', me_cutter_002)
ob_cutter_002 = bpy.data.objects.new('Cutter.002', me_cutter_003)
ob_cutter_001 = bpy.data.objects.new('Cutter.001', me_cutter_004)
ob_cylinder_slice = bpy.data.objects.new('Cylinder_slice', me_cylinder_slice)

# ---- transforms, parenting, visibility, modifiers, constraints
ob_cylinder.location = (0.0, 0.0, 0.0)
_m = ob_cylinder.modifiers.new('boolean_Cube', 'BOOLEAN')
_m.object = ob_cube
_m.solver = 'FAST'
_m = ob_cylinder.modifiers.new('boolean_Cutter', 'BOOLEAN')
_m.object = ob_cutter
_m.solver = 'FAST'
_m = ob_cylinder.modifiers.new('boolean_Cube.001', 'BOOLEAN')
_m.object = ob_cube_001
_m.solver = 'FAST'
_m = ob_cylinder.modifiers.new('Boolean', 'BOOLEAN')
_m.object = ob_cube_002
_m = ob_cylinder.modifiers.new('!!Smooth by Angle.001', 'NODES')
_m.node_group = ng_smooth_by_angle_005
_m = ob_cylinder.modifiers.new('!!Smooth by Angle.002', 'NODES')
_m.node_group = ng_smooth_by_angle_006
_m = ob_cylinder.modifiers.new('Smooth by Angle', 'NODES')
_m.node_group = ng_smooth_by_angle
_m.use_pin_to_last = True
_m.show_group_selector = False
ob_cylinder_001.parent = ob_cylinder_slice
ob_cylinder_001.matrix_parent_inverse = Matrix(((1.0, -0.0, 0.0, 0.002485), (-0.0, 1.0, -0.0, 0.00713), (0.0, -0.0, 1.0, 0.05238), (-0.0, 0.0, -0.0, 1.0)))
ob_cylinder_001.location = (0.0, -0.02805, 0.0009746)
ob_cylinder_001.scale = (1.0, 1.0, 1.017)
ob_cylinder_001.hide_render = True
ob_cylinder_001.visible_camera = False
ob_cylinder_001.visible_diffuse = False
ob_cylinder_001.visible_glossy = False
ob_cylinder_001.visible_transmission = False
ob_cylinder_001.visible_volume_scatter = False
ob_cylinder_001.visible_shadow = False
ob_cylinder_001.display_type = 'BOUNDS'
ob_cylinder_001.lineart.usage = 'EXCLUDE'
_m = ob_cylinder_001.modifiers.new('boolean_Cylinder.003', 'BOOLEAN')
_m.object = ob_cylinder_003
_m.solver = 'FAST'
_m = ob_cylinder_001.modifiers.new('Smooth by Angle.004', 'NODES')
_m.node_group = ng_smooth_by_angle_004
_m.use_pin_to_last = True
_m.show_group_selector = False
ob_cube.parent = ob_cylinder
ob_cube.location = (0.0, -0.009101, -0.05115)
ob_cube.scale = (0.01, 0.025, 0.01)
ob_cube.hide_render = True
ob_cube.visible_camera = False
ob_cube.visible_diffuse = False
ob_cube.visible_glossy = False
ob_cube.visible_transmission = False
ob_cube.visible_volume_scatter = False
ob_cube.visible_shadow = False
ob_cube.display_type = 'BOUNDS'
ob_cube.lineart.usage = 'EXCLUDE'
ob_cylinder_002.parent = ob_cylinder_slice
ob_cylinder_002.matrix_parent_inverse = Matrix(((1.0, -0.0, 0.0, 0.002485), (-0.0, 1.0, -0.0, 0.00713), (-0.0, -0.0, 1.0, 0.05238), (-0.0, 0.0, -0.0, 1.0)))
ob_cylinder_002.location = (5.191e-11, -0.009446, -0.0391)
ob_cylinder_002.rotation_euler = (-0.606, 0.0, 0.0)
ob_cylinder_002.scale = (0.9786, 0.9786, 0.9786)
ob_cylinder_002.hide_render = True
ob_cylinder_002.visible_camera = False
ob_cylinder_002.visible_diffuse = False
ob_cylinder_002.visible_glossy = False
ob_cylinder_002.visible_transmission = False
ob_cylinder_002.visible_volume_scatter = False
ob_cylinder_002.visible_shadow = False
ob_cylinder_002.display_type = 'BOUNDS'
ob_cylinder_002.lineart.usage = 'EXCLUDE'
_m = ob_cylinder_002.modifiers.new('Smooth by Angle', 'NODES')
_m.node_group = ng_smooth_by_angle
_m.use_pin_to_last = True
_m.show_group_selector = False
ob_cylinder_003.parent = ob_cylinder_001
ob_cylinder_003.matrix_parent_inverse = Matrix(((1.0, -0.0, 0.0, -0.0), (-0.0, 1.0, -0.0, 0.02805), (0.0, -0.0, 0.9833, -0.0009584), (-0.0, 0.0, -0.0, 1.0)))
ob_cylinder_003.location = (0.0, -0.02805, 0.0009746)
ob_cylinder_003.scale = (0.838, 0.838, 1.091)
ob_cylinder_003.hide_render = True
ob_cylinder_003.visible_camera = False
ob_cylinder_003.visible_diffuse = False
ob_cylinder_003.visible_glossy = False
ob_cylinder_003.visible_transmission = False
ob_cylinder_003.visible_volume_scatter = False
ob_cylinder_003.visible_shadow = False
ob_cylinder_003.display_type = 'BOUNDS'
ob_cylinder_003.lineart.usage = 'EXCLUDE'
ob_cube_001.parent = ob_cylinder
ob_cube_001.location = (0.0, -0.02882, 0.0)
ob_cube_001.hide_render = True
ob_cube_001.visible_camera = False
ob_cube_001.visible_diffuse = False
ob_cube_001.visible_glossy = False
ob_cube_001.visible_transmission = False
ob_cube_001.visible_volume_scatter = False
ob_cube_001.visible_shadow = False
ob_cube_001.display_type = 'BOUNDS'
ob_cube_001.lineart.usage = 'EXCLUDE'
_m = ob_cube_001.modifiers.new('Smooth by Angle.004', 'NODES')
_m.node_group = ng_smooth_by_angle_004
_m.use_pin_to_last = True
_m.show_group_selector = False
ob_cube_002.location = (0.0, -0.02632, -0.04108)
ob_cube_002.scale = (1.0, 1.0, 1.986)
ob_cutter.parent = ob_cylinder_slice
ob_cutter.matrix_parent_inverse = Matrix(((1.0, -0.0, 0.0, 0.002485), (-0.0, 1.0, -0.0, 0.00713), (-0.0, -0.0, 1.0, 0.05238), (-0.0, 0.0, -0.0, 1.0)))
ob_cutter.location = (-0.002485, -0.00713, -0.05238)
ob_cutter.rotation_euler = (1.571, -7.161e-15, 1.571)
ob_cutter.scale = (1.0, 1.0, 2.254)
ob_cutter.hide_render = True
ob_cutter.visible_camera = False
ob_cutter.visible_diffuse = False
ob_cutter.visible_glossy = False
ob_cutter.visible_transmission = False
ob_cutter.visible_volume_scatter = False
ob_cutter.visible_shadow = False
ob_cutter.display_type = 'BOUNDS'
ob_cutter.lineart.usage = 'EXCLUDE'
ob_cutter_002.parent = ob_cylinder_slice
ob_cutter_002.matrix_parent_inverse = Matrix(((1.0, -0.0, 0.0, 0.002485), (-0.0, 1.0, -0.0, 0.00713), (-0.0, -0.0, 1.0, 0.05238), (-0.0, 0.0, -0.0, 1.0)))
ob_cutter_002.location = (-0.002485, -0.00713, -0.05238)
ob_cutter_002.rotation_euler = (1.571, -7.161e-15, 1.571)
ob_cutter_002.scale = (0.9034, 0.9034, 2.254)
ob_cutter_002.hide_render = True
ob_cutter_002.visible_camera = False
ob_cutter_002.visible_diffuse = False
ob_cutter_002.visible_glossy = False
ob_cutter_002.visible_transmission = False
ob_cutter_002.visible_volume_scatter = False
ob_cutter_002.visible_shadow = False
ob_cutter_002.display_type = 'BOUNDS'
ob_cutter_002.lineart.usage = 'EXCLUDE'
ob_cutter_001.parent = ob_cylinder
ob_cutter_001.location = (0.0001581, -0.02013, 0.05025)
ob_cutter_001.rotation_euler = (1.571, 2.744e-08, -3.043)
ob_cutter_001.hide_render = True
ob_cutter_001.visible_camera = False
ob_cutter_001.visible_diffuse = False
ob_cutter_001.visible_glossy = False
ob_cutter_001.visible_transmission = False
ob_cutter_001.visible_volume_scatter = False
ob_cutter_001.visible_shadow = False
ob_cutter_001.display_type = 'WIRE'
ob_cylinder_slice.parent = ob_cylinder
ob_cylinder_slice.location = (-0.002485, -0.00713, -0.05238)
_m = ob_cylinder_slice.modifiers.new('boolean_Cylinder.002', 'BOOLEAN')
_m.object = ob_cylinder_002
_m.solver = 'FAST'
_m = ob_cylinder_slice.modifiers.new('boolean_Cylinder.003', 'BOOLEAN')
_m.object = ob_cylinder_003
_m.solver = 'FAST'
_m = ob_cylinder_slice.modifiers.new('Boolean', 'BOOLEAN')
_m.object = ob_cutter
_m.solver = 'FAST'
_m = ob_cylinder_slice.modifiers.new('!!Smooth by Angle.001', 'NODES')
_m.node_group = ng_smooth_by_angle_001
_m = ob_cylinder_slice.modifiers.new('!!Smooth by Angle.002', 'NODES')
_m.node_group = ng_smooth_by_angle_002
_m = ob_cylinder_slice.modifiers.new('!!Smooth by Angle.003', 'NODES')
_m.node_group = ng_smooth_by_angle_003
_m = ob_cylinder_slice.modifiers.new('!!Smooth by Angle.004', 'NODES')
_m.node_group = ng_smooth_by_angle_004
_m = ob_cylinder_slice.modifiers.new('boolean_Cylinder.001', 'BOOLEAN')
_m.object = ob_cylinder_001
_m.operation = 'UNION'
_m.solver = 'FAST'
_m = ob_cylinder_slice.modifiers.new('Smooth by Angle', 'NODES')
_m.node_group = ng_smooth_by_angle
_m.use_pin_to_last = True
_m.show_group_selector = False

# ---- collection membership
col_collection.objects.link(ob_cylinder)
col_collection.objects.link(ob_cylinder_001)
col_collection.objects.link(ob_cube)
col_collection.objects.link(ob_cylinder_002)
col_collection.objects.link(ob_cylinder_003)
col_collection.objects.link(ob_cube_001)
col_collection.objects.link(ob_cube_002)
col_boolean_cutters.objects.link(ob_cube)
col_boolean_cutters.objects.link(ob_cylinder_002)
col_boolean_cutters.objects.link(ob_cylinder_003)
col_boolean_cutters.objects.link(ob_cutter)
col_boolean_cutters.objects.link(ob_cube_001)
col_boolean_cutters.objects.link(ob_cylinder_001)
col_boolean_cutters.objects.link(ob_cutter_002)
col_cutters.objects.link(ob_cutter)
col_cutters.objects.link(ob_cutter_001)
col_cutters.objects.link(ob_cutter_002)
col_don_tgetlost.objects.link(ob_cylinder_slice)

# ---- scene / render settings (as saved in the file)
scene.frame_start = 1; scene.frame_end = 250; scene.frame_set(1)
scene.render.engine = 'BLENDER_EEVEE_NEXT'
bpy.context.view_layer.update()

# ---- added for rendering (the .blend has no active camera and no usable light): camera, sun
cam_auto = bpy.data.cameras.new('AutoCamera')
cam_auto.lens = 50.0
cam_auto.sensor_width = 36.0
cam_auto.clip_end = 1000.0
ob_auto_camera = bpy.data.objects.new('AutoCamera', cam_auto)
scene.collection.objects.link(ob_auto_camera)
ob_auto_camera.location = (0.185045, -0.223712, 0.147288)
ob_auto_camera.rotation_euler = (1.09748, -7.21219e-08, 0.694738)
scene.camera = ob_auto_camera
light_auto_sun = bpy.data.lights.new('AutoSun', 'SUN')
light_auto_sun.energy = 3.0
light_auto_sun.angle = 0.0523599
ob_auto_sun = bpy.data.objects.new('AutoSun', light_auto_sun)
scene.collection.objects.link(ob_auto_sun)
ob_auto_sun.rotation_euler = (0.872665, 0.174533, 0.523599)
bpy.context.view_layer.update()
